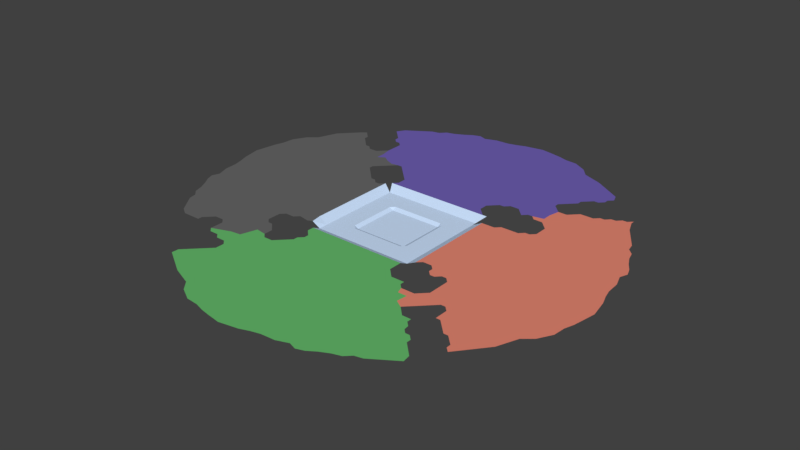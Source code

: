 # Source: new_world_water.blend  (saved by Blender 2.78.0; exported with 4.5.12 LTS)
import bpy
from mathutils import Matrix  # noqa: F401  (used for matrix-valued properties, if any)

bpy.ops.wm.read_factory_settings(use_empty=True)
scene = bpy.context.scene
scene.name = 'Scene'

# ---- collections
col_collection_1 = bpy.data.collections.new('Collection 1'); scene.collection.children.link(col_collection_1)

# ---- materials (node trees are filled in below, after node groups)
mat_material_001 = bpy.data.materials.new('Material.001')
mat_material_001.alpha_threshold = 0.0
mat_material_001.use_transparent_shadow = False
mat_material_001.diffuse_color = (1.0, 1.0, 1.0, 1.0)
mat_material_001.roughness = 0.5
mat_material_002 = bpy.data.materials.new('Material.002')
mat_material_002.alpha_threshold = 0.0
mat_material_002.use_transparent_shadow = False
mat_material_002.diffuse_color = (0.1346, 0.4969, 0.1514, 1.0)
mat_material_002.roughness = 0.5
mat_material_003 = bpy.data.materials.new('Material.003')
mat_material_003.alpha_threshold = 0.0
mat_material_003.use_transparent_shadow = False
mat_material_003.diffuse_color = (0.8, 0.2454, 0.1717, 1.0)
mat_material_003.roughness = 0.5
mat_material_004 = bpy.data.materials.new('Material.004')
mat_material_004.alpha_threshold = 0.0
mat_material_004.use_transparent_shadow = False
mat_material_004.diffuse_color = (0.1643, 0.1186, 0.4575, 1.0)
mat_material_004.roughness = 0.5
mat_material_005 = bpy.data.materials.new('Material.005')
mat_material_005.alpha_threshold = 0.0
mat_material_005.use_transparent_shadow = False
mat_material_005.diffuse_color = (0.617, 0.7717, 1.0, 1.0)
mat_material_005.roughness = 0.5
mat_material_006 = bpy.data.materials.new('Material.006')
mat_material_006.alpha_threshold = 0.0
mat_material_006.use_transparent_shadow = False
mat_material_006.diffuse_color = (0.1424, 0.1424, 0.1424, 1.0)
mat_material_006.specular_color = (0.002999, 0.0, 0.0578)
mat_material_006.roughness = 0.5
mat_material_006.specular_intensity = 0.0
mat_material_007 = bpy.data.materials.new('Material.007')
mat_material_007.alpha_threshold = 0.0
mat_material_007.use_transparent_shadow = False
mat_material_007.diffuse_color = (0.2396, 0.04632, 0.01966, 1.0)
mat_material_007.roughness = 0.5

# ---- material node trees

# ---- world
world_world = bpy.data.worlds.new('World'); scene.world = world_world
world_world.color = (0.05088, 0.05088, 0.05088)
world_world.use_sun_shadow = False
world_world.sun_shadow_jitter_overblur = 0.0
world_world.cycles.sampling_method = 'MANUAL'

# ---- meshes
me_grid = bpy.data.meshes.new('Grid')
me_grid.from_pydata([(-0.5972, -0.9028, 0.007862), (-0.5694, -0.9097, 0.007862), (-0.6528, -0.9583, 0.007862), (-0.6076, -0.9653, 0.007862), (-0.4583, -0.875, 0.007862), (-0.4306, -0.9514, 0.007862), (-0.4028, -0.875, 0.007862), (-0.3472, -0.8889, 0.007862), (-0.4306, -0.8125, 0.007862), (-0.5556, -0.8611, 0.007862), (-0.4861, -0.9375, 0.007862), (-0.5347, -0.9479, 0.007862), (-0.3785, -0.9514, 0.007862), (-0.375, -0.8333, 0.007862), (-0.4861, -0.8125, 0.007862), (-0.2049, -0.8681, 0.007862), (-0.1944, -0.9514, 0.007862), (-0.1319, -0.9028, 0.007862), (-0.2361, -0.7917, 0.007862), (-0.2847, -0.9028, 0.007862), (-0.2639, -0.9583, 0.007862), (-0.3264, -0.9444, 0.007862), (-0.125, -0.9583, 0.007862), (-0.1528, -0.8542, 0.007862), (-0.1736, -0.8021, 0.007862), (-0.2639, -0.8472, 0.007862), (-0.3194, -0.8437, 0.007862), (-0.2917, -0.7917, 0.007862), (0.001736, -0.8924, 0.007862), (-0.01389, -0.9583, 0.007862), (-0.04774, -0.8034, 0.007862), (-0.05903, -0.9028, 0.007862), (-0.06944, -0.9583, 0.007862), (0.09722, -0.9167, 0.007862), (0.05208, -0.9514, 0.007862), (0.09722, -0.9722, 0.007862), (0.04861, -0.8594, 0.007862), (0.0625, -0.8021, 0.007862), (0.2083, -0.875, 0.007862), (0.2326, -0.9549, 0.007862), (0.2743, -0.8872, 0.007862), (0.2083, -0.8056, 0.007862), (0.1476, -0.8819, 0.007862), (0.1424, -0.9514, 0.007862), (0.2569, -0.8264, 0.007862), (0.1319, -0.7951, 0.007862), (0.4375, -0.9167, 0.007862), (0.5104, -0.9028, 0.007862), (0.4132, -0.8594, 0.007862), (0.3472, -0.875, 0.007862), (0.4028, -0.9722, 0.007862), (0.375, -0.9306, 0.007862), (0.3281, -0.9566, 0.007862), (0.4722, -0.9583, 0.007862), (0.5312, -0.9635, 0.007862), (0.5104, -0.842, 0.007862), (0.3542, -0.816, 0.007862), (0.4375, -0.7882, 0.007862), (0.6562, -0.8819, 0.007862), (0.6563, -0.9583, 0.007862), (0.75, -0.8611, 0.007862), (0.5972, -0.9028, 0.007862), (0.5972, -0.9583, 0.007862), (0.7257, -0.9514, 0.007862), (0.7265, -0.8376, 0.007862), (0.6944, -0.7778, 0.007862), (0.7222, -0.8056, 0.007862), (0.6007, -0.8472, 0.007862), (0.625, -0.7917, 0.007862), (0.8056, -0.8889, 0.007862), (0.8056, -0.9167, 0.007862), (0.8329, -0.9996, 0.007862), (0.9719, -0.833, 0.007862), (0.9722, -0.8056, 0.007862), (-0.8889, -0.6944, 0.007862), (-0.9028, -0.5972, 0.007862), (-0.9479, -0.6597, 0.007862), (-0.9306, -0.6944, 0.007862), (-1.0, -0.6944, 0.007862), (-0.8889, -0.6667, 0.007862), (-0.8333, -0.6111, 0.007862), (-0.9583, -0.5972, 0.007862), (-0.6319, -0.6806, 0.007862), (-0.6667, -0.75, 0.007862), (-0.5694, -0.6736, 0.007862), (-0.6528, -0.6111, 0.007862), (-0.6806, -0.5694, 0.007862), (-0.7083, -0.6528, 0.007862), (-0.75, -0.6389, 0.007862), (-0.7083, -0.7083, 0.007862), (-0.7222, -0.75, 0.007862), (-0.75, -0.7222, 0.007862), (-0.5972, -0.7361, 0.007862), (-0.5972, -0.5938, 0.007862), (-0.7222, -0.5972, 0.007862), (-0.7778, -0.6111, 0.007862), (-0.4375, -0.6806, 0.007862), (-0.4062, -0.7361, 0.007862), (-0.4722, -0.7361, 0.007862), (-0.3438, -0.658, 0.007862), (-0.4444, -0.6111, 0.007862), (-0.5139, -0.6563, 0.007862), (-0.5278, -0.7361, 0.007862), (-0.3889, -0.6111, 0.007862), (-0.4722, -0.5833, 0.007862), (-0.5382, -0.5729, 0.007862), (-0.2014, -0.6701, 0.007862), (-0.184, -0.7361, 0.007862), (-0.1528, -0.6806, 0.007862), (-0.2569, -0.625, 0.007862), (-0.2431, -0.566, 0.007862), (-0.2847, -0.6979, 0.007862), (-0.2639, -0.75, 0.007862), (-0.3524, -0.7622, 0.007862), (-0.1806, -0.5972, 0.007862), (-0.125, -0.6389, 0.007862), (-0.125, -0.5694, 0.007862), (-0.3229, -0.5972, 0.007862), (0.01389, -0.6806, 0.007862), (0.01389, -0.7361, 0.007862), (0.06944, -0.6806, 0.007862), (0.01389, -0.625, 0.007862), (-0.01389, -0.5833, 0.007862), (-0.04861, -0.6806, 0.007862), (-0.04167, -0.7361, 0.007862), (-0.1042, -0.7222, 0.007862), (0.06944, -0.7361, 0.007862), (0.06597, -0.6007, 0.007862), (-0.05556, -0.625, 0.007862), (-0.06424, -0.566, 0.007862), (0.2222, -0.6597, 0.007862), (0.2917, -0.6806, 0.007862), (0.2257, -0.5903, 0.007862), (0.1458, -0.7361, 0.007862), (0.2309, -0.7309, 0.007862), (0.316, -0.7656, 0.007862), (0.2917, -0.625, 0.007862), (0.3056, -0.5694, 0.007862), (0.1806, -0.625, 0.007862), (0.1424, -0.5625, 0.007862), (0.4653, -0.6528, 0.007862), (0.4583, -0.7153, 0.007862), (0.5347, -0.6632, 0.007862), (0.4306, -0.5694, 0.007862), (0.4028, -0.6806, 0.007862), (0.3472, -0.6319, 0.007862), (0.4028, -0.7361, 0.007862), (0.3438, -0.7083, 0.007862), (0.5069, -0.7431, 0.007862), (0.4861, -0.5972, 0.007862), (0.5417, -0.5972, 0.007862), (0.4132, -0.6181, 0.007862), (0.375, -0.5694, 0.007862), (0.6389, -0.75, 0.007862), (0.6111, -0.7222, 0.007862), (0.6944, -0.75, 0.007862), (0.6944, -0.5833, 0.007862), (0.6389, -0.6389, 0.007862), (0.5972, -0.625, 0.007862), (0.6458, -0.5903, 0.007862), (0.5972, -0.5694, 0.007862), (0.9028, -0.6806, 0.007862), (0.8889, -0.75, 0.007862), (0.9583, -0.6806, 0.007862), (0.875, -0.6024, 0.007862), (0.8056, -0.6667, 0.007862), (0.8611, -0.7222, 0.007862), (0.9618, -0.75, 0.007862), (0.9479, -0.6319, 0.007862), (0.9583, -0.5694, 0.007862), (0.7778, -0.5833, 0.007862), (-0.9028, -0.4236, 0.007862), (-0.875, -0.4861, 0.007862), (-0.875, -0.5417, 0.007862), (-0.8472, -0.4306, 0.007862), (-0.7917, -0.4236, 0.007862), (-0.9028, -0.3611, 0.007862), (-0.9583, -0.4236, 0.007862), (-0.9514, -0.4861, 0.007862), (-0.9514, -0.5417, 0.007862), (-0.8194, -0.4896, 0.007862), (-0.8472, -0.375, 0.007862), (-0.6528, -0.4514, 0.007862), (-0.6875, -0.5139, 0.007862), (-0.5833, -0.4444, 0.007862), (-0.6667, -0.3472, 0.007862), (-0.7222, -0.4583, 0.007862), (-0.7361, -0.5417, 0.007862), (-0.7639, -0.4861, 0.007862), (-0.6319, -0.5278, 0.007862), (-0.5694, -0.5139, 0.007862), (-0.6181, -0.3958, 0.007862), (-0.5833, -0.3611, 0.007862), (-0.7292, -0.4028, 0.007862), (-0.7361, -0.3472, 0.007862), (-0.4722, -0.5278, 0.007862), (-0.5278, -0.4722, 0.007862), (-0.2361, -0.4514, 0.007862), (-0.1979, -0.5278, 0.007862), (-0.1806, -0.4583, 0.007862), (-0.2361, -0.3889, 0.007862), (-0.2569, -0.3611, 0.007862), (-0.2778, -0.4444, 0.007862), (-0.2778, -0.4722, 0.007862), (-0.3056, -0.5, 0.007862), (-0.3056, -0.5278, 0.007862), (-0.1389, -0.5139, 0.007862), (-0.1806, -0.4028, 0.007862), (-0.1806, -0.3611, 0.007862), (-0.125, -0.4028, 0.007862), (-0.125, -0.3611, 0.007862), (-0.2847, -0.4028, 0.007862), (-0.3194, -0.3611, 0.007862), (0.01042, -0.4653, 0.007862), (0.003472, -0.5347, 0.007862), (0.06944, -0.4583, 0.007862), (0.01389, -0.4028, 0.007862), (-0.01389, -0.3611, 0.007862), (-0.05903, -0.4236, 0.007862), (-0.04167, -0.4861, 0.007862), (-0.1076, -0.4722, 0.007862), (0.06944, -0.5139, 0.007862), (0.0625, -0.3611, 0.007862), (0.06944, -0.4028, 0.007862), (-0.06944, -0.3611, 0.007862), (0.25, -0.4236, 0.007862), (0.2326, -0.4861, 0.007862), (0.2083, -0.5417, 0.007862), (0.2361, -0.3611, 0.007862), (0.1875, -0.4097, 0.007862), (0.1458, -0.4653, 0.007862), (0.1319, -0.5139, 0.007862), (0.2639, -0.5417, 0.007862), (0.3056, -0.3611, 0.007862), (0.1389, -0.3993, 0.007862), (0.1806, -0.3611, 0.007862), (0.125, -0.3611, 0.007862), (0.4444, -0.5, 0.007862), (0.4444, -0.5278, 0.007862), (0.3611, -0.5, 0.007862), (0.4028, -0.5278, 0.007862), (0.5, -0.3611, 0.007862), (0.5278, -0.3611, 0.007862), (0.6597, -0.4583, 0.007862), (0.6736, -0.5139, 0.007862), (0.7457, -0.4288, 0.007862), (0.6806, -0.3958, 0.007862), (0.6111, -0.4167, 0.007862), (0.6111, -0.5, 0.007862), (0.7361, -0.4861, 0.007862), (0.75, -0.5556, 0.007862), (0.7569, -0.3576, 0.007862), (0.6111, -0.3611, 0.007862), (0.8993, -0.4167, 0.007862), (0.8681, -0.4861, 0.007862), (0.8958, -0.5417, 0.007862), (0.9497, -0.4896, 0.007862), (0.8368, -0.4375, 0.007862), (0.8437, -0.5417, 0.007862), (0.7917, -0.4861, 0.007862), (0.9167, -0.3576, 0.007862), (0.9722, -0.4028, 0.007862), (0.9653, -0.3472, 0.007862), (0.8194, -0.3889, 0.007862), (-0.9028, -0.2014, 0.007862), (-0.875, -0.2639, 0.007862), (-0.875, -0.3194, 0.007862), (-0.8368, -0.1858, 0.007862), (-0.8854, -0.1319, 0.007862), (-0.9549, -0.2361, 0.007862), (-0.9497, -0.316, 0.007862), (-0.8021, -0.2448, 0.007862), (-0.809, -0.3316, 0.007862), (-0.8194, -0.125, 0.007862), (-0.9583, -0.1597, 0.007862), (-0.6719, -0.2674, 0.007862), (-0.625, -0.1875, 0.007862), (-0.6944, -0.1806, 0.007862), (-0.6944, -0.125, 0.007862), (-0.7361, -0.2361, 0.007862), (-0.7569, -0.2917, 0.007862), (-0.6042, -0.2743, 0.007862), (-0.625, -0.125, 0.007862), (-0.5694, -0.1806, 0.007862), (-0.5694, -0.125, 0.007862), (-0.4444, -0.2431, 0.007862), (-0.4053, -0.3185, 0.007862), (-0.3889, -0.2361, 0.007862), (-0.3281, -0.1885, -0.02291), (-0.4306, -0.1806, 0.007862), (-0.4375, -0.125, 0.007862), (-0.5382, -0.2361, 0.007862), (-0.4722, -0.3056, 0.007862), (-0.5347, -0.2917, 0.007862), (-0.3281, -0.2451, -0.02291), (-0.3775, -0.3046, 0.007862), (-0.3889, -0.1806, 0.007862), (-0.3889, -0.125, 0.007862), (-0.3281, -0.1194, -0.02291), (-0.4931, -0.1806, 0.007862), (-0.5139, -0.125, 0.007862), (-0.2244, -0.2074, -0.02291), (-0.2212, -0.2639, -0.02291), (-0.1773, -0.1759, -0.02291), (-0.1144, -0.2136, -0.02291), (-0.2024, -0.1508, -0.02291), (-0.2794, -0.2136, -0.02291), (-0.1647, -0.2639, -0.02291), (-0.1144, -0.2639, -0.02291), (-0.1773, -0.1508, -0.03607), (-0.1333, -0.1131, -0.03607), (-0.1144, -0.1759, -0.02291), (-0.1144, -0.1508, -0.03607), (-0.2715, -0.1508, -0.02291), (-0.2401, -0.08483, -0.02291), (0.02067, -0.2074, -0.02291), (-0.01389, -0.2639, -0.02291), (-0.01389, -0.1759, -0.02291), (0.01125, -0.1508, -0.03607), (0.01439, -0.1084, -0.03607), (-0.05787, -0.2136, -0.02291), (-0.06416, -0.2639, -0.02291), (0.03638, -0.2639, -0.02291), (0.08194, -0.2419, -0.02291), (0.03638, -0.1759, -0.02291), (0.06151, -0.1508, -0.03607), (0.08665, -0.1759, -0.02291), (-0.06416, -0.1759, -0.02291), (-0.05787, -0.1508, -0.03607), (-0.06416, -0.1131, -0.03607), (0.206, -0.2136, -0.02291), (0.206, -0.2639, -0.02291), (0.2626, -0.1885, -0.02291), (0.1746, -0.1508, -0.02291), (0.1495, -0.1759, -0.02291), (0.1369, -0.2639, -0.02291), (0.2626, -0.2451, -0.02291), (0.2626, -0.1194, -0.02291), (0.1495, -0.1508, -0.03607), (0.1055, -0.1131, -0.03607), (0.4688, -0.2222, 0.007862), (0.4444, -0.2778, 0.007862), (0.5451, -0.2361, 0.007862), (0.4097, -0.1806, 0.007862), (0.4167, -0.125, 0.007862), (0.4028, -0.2361, 0.007862), (0.3611, -0.2431, 0.007862), (0.3889, -0.2778, 0.007862), (0.3611, -0.3056, 0.007862), (0.4722, -0.3056, 0.007862), (0.4861, -0.1319, 0.007862), (0.5417, -0.1806, 0.007862), (0.5417, -0.125, 0.007862), (0.3611, -0.1806, 0.007862), (0.3611, -0.125, 0.007862), (0.6806, -0.2361, 0.007862), (0.7066, -0.3021, 0.007862), (0.75, -0.2361, 0.007862), (0.6806, -0.1806, 0.007862), (0.6667, -0.125, 0.007862), (0.625, -0.2361, 0.007862), (0.625, -0.2917, 0.007862), (0.5625, -0.2917, 0.007862), (0.7396, -0.1806, 0.007862), (0.7361, -0.125, 0.007862), (0.6042, -0.1806, 0.007862), (0.5972, -0.125, 0.007862), (0.875, -0.2361, 0.007862), (0.8958, -0.2917, 0.007862), (0.9514, -0.2326, 0.007862), (0.8698, -0.1562, 0.007862), (0.8108, -0.2674, 0.007862), (0.9583, -0.2917, 0.007862), (0.9514, -0.1562, 0.007862), (0.8056, -0.1806, 0.007862), (0.7917, -0.125, 0.007862), (-0.875, -0.01389, 0.007862), (-0.8542, -0.06944, 0.007862), (-0.8194, -0.01389, 0.007862), (-0.9271, 0.06076, 0.007862), (-0.9514, -0.01736, 0.007862), (-0.9514, -0.09722, 0.007862), (-0.7917, -0.06944, 0.007862), (-0.8403, 0.04861, 0.007862), (-0.6806, -0.06944, 0.007862), (-0.6944, 0.04167, 0.007862), (-0.7014, 0.09722, 0.007862), (-0.7083, -0.01389, 0.007862), (-0.7639, 0.006944, 0.007862), (-0.7361, -0.06944, 0.007862), (-0.625, -0.06944, 0.007862), (-0.5694, -0.06944, 0.007862), (-0.6181, -0.008681, 0.007862), (-0.625, 0.09028, 0.007862), (-0.5694, 0.04861, 0.007862), (-0.7639, 0.06944, 0.007862), (-0.4306, 0.01389, 0.007862), (-0.434, -0.0625, 0.007862), (-0.3889, -0.01389, 0.007862), (-0.3281, -0.01257, -0.02291), (-0.4306, 0.06944, 0.007862), (-0.4861, 0.01389, 0.007862), (-0.5417, -0.01389, 0.007862), (-0.5, -0.06944, 0.007862), (-0.3889, -0.06944, 0.007862), (-0.3281, -0.06284, -0.02291), (-0.3889, 0.04167, 0.007862), (-0.3889, 0.09722, 0.007862), (-0.3281, 0.04399, -0.02291), (-0.5069, 0.06597, 0.007862), (-0.2024, -0.03142, -0.02291), (-0.2024, -0.08797, -0.02291), (-0.1773, -0.01257, -0.03607), (-0.1333, -0.01257, -0.03607), (-0.2024, 0.04399, -0.02291), (-0.2338, -0.006284, -0.02291), (-0.2872, -0.01257, -0.02291), (-0.2904, -0.06912, -0.02291), (-0.1773, -0.06284, -0.03607), (-0.1333, -0.06284, -0.03607), (-0.1773, 0.04399, -0.03607), (-0.1333, 0.05027, -0.03607), (-0.2904, 0.04399, -0.02291), (-0.2401, 0.06284, -0.02291), (-0.01389, 0.02513, -0.03607), (-0.04531, -0.05027, -0.03607), (0.04738, -0.04084, -0.03607), (0.0301, 0.05969, -0.03607), (-0.07044, -0.006284, -0.03607), (-0.03431, 0.1021, -0.03607), (0.2123, -0.01257, -0.02291), (0.2123, -0.0754, -0.02291), (0.2626, -0.01257, -0.02291), (0.2123, 0.04399, -0.02291), (0.1746, -0.01257, -0.02291), (0.1495, 0.01257, -0.03607), (0.09922, -0.003142, -0.03607), (0.1746, -0.06284, -0.02291), (0.1495, -0.0377, -0.03607), (0.1495, -0.09425, -0.03607), (0.1118, -0.06284, -0.03607), (0.2626, -0.06284, -0.02291), (0.2626, 0.05655, -0.02291), (0.1746, 0.04399, -0.02291), (0.1055, 0.05969, -0.03607), (0.1495, 0.06284, -0.03607), (0.4792, -0.01389, 0.007862), (0.4583, -0.06944, 0.007862), (0.5417, 0.01389, 0.007862), (0.4097, 0.06944, 0.007862), (0.4167, 0.01389, 0.007862), (0.3611, -0.01389, 0.007862), (0.3958, -0.05903, 0.007862), (0.3611, -0.06944, 0.007862), (0.5347, -0.06424, 0.007862), (0.4861, 0.04861, 0.007862), (0.5417, 0.06944, 0.007862), (0.3611, 0.04167, 0.007862), (0.3611, 0.1042, 0.007862), (0.6649, 0.04514, 0.007862), (0.6875, -0.06597, 0.007862), (0.7083, -0.01389, 0.007862), (0.5903, 0.003472, 0.007862), (0.625, -0.04861, 0.007862), (0.7708, -0.06597, 0.007862), (0.7491, 0.05035, 0.007862), (0.5972, 0.06944, 0.007862), (0.875, -0.01389, 0.007862), (0.8715, -0.07292, 0.007862), (0.9514, 0.02778, 0.007862), (0.9549, -0.03646, 0.007862), (0.8655, 0.0434, 0.007862), (0.8958, 0.09722, 0.007862), (0.809, -0.02083, 0.007862), (0.9583, -0.09722, 0.007862), (0.9444, 0.08681, 0.007862), (0.7917, 0.08333, 0.007862), (-0.8924, 0.2222, 0.007862), (-0.875, 0.1458, 0.007862), (-0.8194, 0.2292, 0.007862), (-0.9028, 0.2917, 0.007862), (-0.9653, 0.2257, 0.007862), (-0.9514, 0.1493, 0.007862), (-0.8194, 0.1458, 0.007862), (-0.8542, 0.2708, 0.007862), (-0.7917, 0.2917, 0.007862), (-0.9583, 0.2917, 0.007862), (-0.7049, 0.2292, 0.007862), (-0.6528, 0.1528, 0.007862), (-0.6007, 0.2292, 0.007862), (-0.6441, 0.2813, 0.007862), (-0.7639, 0.2361, 0.007862), (-0.7083, 0.1528, 0.007862), (-0.7639, 0.1806, 0.007862), (-0.7639, 0.125, 0.007862), (-0.5903, 0.1424, 0.007862), (-0.5625, 0.2813, 0.007862), (-0.7326, 0.2917, 0.007862), (-0.4288, 0.2292, 0.007862), (-0.4583, 0.1806, 0.007862), (-0.4792, 0.125, 0.007862), (-0.3889, 0.2083, 0.007862), (-0.3281, 0.1885, -0.02291), (-0.5174, 0.2361, 0.007862), (-0.5208, 0.1806, 0.007862), (-0.5417, 0.125, 0.007862), (-0.4167, 0.1319, 0.007862), (-0.3889, 0.1528, 0.007862), (-0.3281, 0.1194, -0.02291), (-0.4167, 0.3056, 0.007862), (-0.3889, 0.2639, 0.007862), (-0.3889, 0.3333, 0.007862), (-0.3281, 0.2388, -0.02291), (-0.4444, 0.3056, 0.007862), (-0.5139, 0.2917, 0.007862), (-0.2024, 0.1508, -0.02291), (-0.1773, 0.1759, -0.02291), (-0.1144, 0.2011, -0.02291), (-0.215, 0.2576, -0.02291), (-0.2841, 0.1885, -0.02291), (-0.2401, 0.1194, -0.02291), (-0.2904, 0.1194, -0.02291), (-0.1144, 0.1759, -0.02291), (-0.1773, 0.1508, -0.03607), (-0.1144, 0.1508, -0.03607), (-0.1647, 0.2576, -0.02291), (-0.1144, 0.2576, -0.02291), (-0.2684, 0.2576, -0.02291), (-0.01389, 0.2011, -0.02291), (0.01125, 0.1759, -0.02291), (-0.01389, 0.1508, -0.03607), (0.08665, 0.2011, -0.02291), (0.03952, 0.2529, -0.02291), (-0.01389, 0.2765, -0.02291), (-0.06102, 0.2199, -0.02291), (-0.05787, 0.1759, -0.02291), (-0.06416, 0.1508, -0.03607), (0.06151, 0.1759, -0.02291), (0.03638, 0.1508, -0.03607), (0.08665, 0.1508, -0.03607), (0.04266, 0.1131, -0.03607), (0.1071, 0.2671, -0.02291), (-0.06416, 0.2765, -0.02291), (0.1746, 0.1508, -0.02291), (0.2563, 0.1885, -0.02291), (0.1966, 0.2576, -0.02291), (0.1495, 0.1759, -0.02291), (0.1495, 0.1508, -0.03607), (0.1118, 0.1131, -0.03607), (0.2626, 0.132, -0.02291), (0.3003, 0.2765, -0.02291), (0.4583, 0.2083, 0.007862), (0.4618, 0.1458, 0.007862), (0.5347, 0.2083, 0.007862), (0.4444, 0.2778, 0.007862), (0.4028, 0.2118, 0.007862), (0.3611, 0.2361, 0.007862), (0.3611, 0.1806, 0.007862), (0.5347, 0.1302, 0.007862), (0.4861, 0.2639, 0.007862), (0.4722, 0.3056, 0.007862), (0.5417, 0.2639, 0.007862), (0.3611, 0.2778, 0.007862), (0.6528, 0.2361, 0.007862), (0.6528, 0.1806, 0.007862), (0.7083, 0.1875, 0.007862), (0.6806, 0.2917, 0.007862), (0.5972, 0.2361, 0.007862), (0.5972, 0.1806, 0.007862), (0.7639, 0.1389, 0.007862), (0.7049, 0.125, 0.007862), (0.7274, 0.2708, 0.007862), (0.625, 0.2917, 0.007862), (0.5833, 0.3056, 0.007862), (0.9028, 0.2083, 0.007862), (0.9028, 0.1528, 0.007862), (0.9583, 0.2083, 0.007862), (0.9028, 0.2708, 0.007862), (0.8368, 0.2292, 0.007862), (0.8472, 0.1806, 0.007862), (0.8437, 0.125, 0.007862), (0.7743, 0.1944, 0.007862), (0.9583, 0.1528, 0.007862), (0.9583, 0.2639, 0.007862), (0.9583, 0.3333, 0.007862), (0.7917, 0.25, 0.007862), (0.8368, 0.2847, 0.007862), (0.7986, 0.3264, 0.007862), (-0.9028, 0.4653, 0.007862), (-0.875, 0.4028, 0.007862), (-0.8403, 0.4688, 0.007862), (-0.7917, 0.4583, 0.007862), (-0.8542, 0.5347, 0.007862), (-0.9583, 0.4653, 0.007862), (-0.9514, 0.4028, 0.007862), (-0.9514, 0.3472, 0.007862), (-0.7951, 0.4028, 0.007862), (-0.7917, 0.3472, 0.007862), (-0.7917, 0.5139, 0.007862), (-0.9444, 0.5521, 0.007862), (-0.6528, 0.4653, 0.007862), (-0.7118, 0.4271, 0.007862), (-0.6528, 0.5556, 0.007862), (-0.7361, 0.3681, 0.007862), (-0.6111, 0.4444, 0.007862), (-0.6111, 0.4722, 0.007862), (-0.6007, 0.5278, 0.007862), (-0.7292, 0.4861, 0.007862), (-0.7396, 0.5521, 0.007862), (-0.5417, 0.375, 0.007862), (-0.3611, 0.3611, 0.007862), (-0.4028, 0.5139, 0.007862), (-0.3333, 0.4444, 0.007862), (-0.3524, 0.5174, 0.007862), (-0.2049, 0.4618, 0.007862), (-0.1979, 0.3958, 0.007862), (-0.2083, 0.3611, 0.007862), (-0.125, 0.4792, 0.007862), (-0.2535, 0.5434, 0.007862), (-0.2639, 0.4097, 0.007862), (-0.2639, 0.3611, 0.007862), (-0.3333, 0.3889, 0.007862), (-0.3194, 0.3611, 0.007862), (-0.1354, 0.4097, 0.007862), (-0.1319, 0.3611, 0.007862), (-0.1806, 0.5347, 0.007862), (-0.125, 0.5417, 0.007862), (-0.2951, 0.4861, 0.007862), (2.98e-08, 0.4201, 0.007862), (-0.01389, 0.3611, 0.007862), (0.05903, 0.4635, 0.007862), (-0.01389, 0.5417, 0.007862), (-0.05903, 0.4097, 0.007862), (-0.06944, 0.3611, 0.007862), (0.06944, 0.4028, 0.007862), (0.04861, 0.3611, 0.007862), (0.006944, 0.4931, 0.007862), (0.0625, 0.5417, 0.007862), (-0.06944, 0.4861, 0.007862), (-0.06944, 0.5417, 0.007862), (0.1944, 0.4201, 0.007862), (0.2083, 0.3611, 0.007862), (0.1875, 0.5417, 0.007862), (0.125, 0.4653, 0.007862), (0.1458, 0.3958, 0.007862), (0.1319, 0.3611, 0.007862), (0.25, 0.4167, 0.007862), (0.2639, 0.3611, 0.007862), (0.3056, 0.3611, 0.007862), (0.2639, 0.5486, 0.007862), (0.25, 0.4722, 0.007862), (0.3056, 0.5278, 0.007862), (0.1806, 0.4861, 0.007862), (0.125, 0.5417, 0.007862), (0.4722, 0.5, 0.007862), (0.5, 0.5278, 0.007862), (0.5278, 0.5278, 0.007862), (0.6667, 0.3611, 0.007862), (0.7153, 0.4306, 0.007862), (0.6806, 0.5139, 0.007862), (0.7708, 0.4028, 0.007862), (0.7222, 0.3576, 0.007862), (0.7457, 0.4844, 0.007862), (0.7361, 0.5486, 0.007862), (0.6667, 0.4444, 0.007862), (0.6111, 0.5, 0.007862), (0.5972, 0.5417, 0.007862), (0.9028, 0.4583, 0.007862), (0.9097, 0.3993, 0.007862), (0.875, 0.3472, 0.007862), (0.9566, 0.4757, 0.007862), (0.8767, 0.5243, 0.007862), (0.8455, 0.4097, 0.007862), (0.9722, 0.4028, 0.007862), (0.8333, 0.4861, 0.007862), (0.8056, 0.5417, 0.007862), (-0.875, 0.6528, 0.007862), (-0.875, 0.5972, 0.007862), (-0.8056, 0.6667, 0.007862), (-0.9392, 0.6997, 0.007862), (-0.9722, 0.6528, 0.007862), (-0.9306, 0.625, 0.007862), (-0.9722, 0.5972, 0.007862), (-0.816, 0.6042, 0.007862), (-0.8611, 0.6944, 0.007862), (-0.8333, 0.6944, 0.007862), (-0.9028, 0.7361, 0.007862), (-0.9444, 0.7778, 0.007862), (-0.6806, 0.6528, 0.007862), (-0.6806, 0.5972, 0.007862), (-0.5972, 0.6667, 0.007862), (-0.6944, 0.7222, 0.007862), (-0.6528, 0.7708, 0.007862), (-0.75, 0.6667, 0.007862), (-0.7361, 0.6111, 0.007862), (-0.6389, 0.625, 0.007862), (-0.5972, 0.5972, 0.007862), (-0.625, 0.7083, 0.007862), (-0.5694, 0.75, 0.007862), (-0.4306, 0.5972, 0.007862), (-0.3819, 0.6563, 0.007862), (-0.4375, 0.7083, 0.007862), (-0.428, 0.7674, 0.007862), (-0.5417, 0.6736, 0.007862), (-0.3715, 0.5972, 0.007862), (-0.375, 0.7153, 0.007862), (-0.3472, 0.7639, 0.007862), (-0.4826, 0.6736, 0.007862), (-0.5069, 0.7361, 0.007862), (-0.2049, 0.6528, 0.007862), (-0.1875, 0.5972, 0.007862), (-0.191, 0.7222, 0.007862), (-0.2361, 0.75, 0.007862), (-0.2639, 0.6528, 0.007862), (-0.3194, 0.6806, 0.007862), (-0.2639, 0.5972, 0.007862), (-0.316, 0.6042, 0.007862), (-0.125, 0.5972, 0.007862), (-0.125, 0.7431, 0.007862), (-0.2639, 0.7083, 0.007862), (-0.3056, 0.7361, 0.007862), (0.01736, 0.6771, 0.007862), (0.09375, 0.6528, 0.007862), (-0.006944, 0.7431, 0.007862), (-0.06944, 0.6458, 0.007862), (-0.1181, 0.6753, 0.007862), (-0.05903, 0.5903, 0.007862), (0.01736, 0.6111, 0.007862), (0.09375, 0.5972, 0.007862), (0.06944, 0.7326, 0.007862), (-0.05903, 0.7222, 0.007862), (0.184, 0.6736, 0.007862), (0.2083, 0.5972, 0.007862), (0.2639, 0.6806, 0.007862), (0.2882, 0.6285, 0.007862), (0.2361, 0.7361, 0.007862), (0.1528, 0.5972, 0.007862), (0.2917, 0.7326, 0.007862), (0.125, 0.7292, 0.007862), (0.1806, 0.7361, 0.007862), (0.4583, 0.6806, 0.007862), (0.4306, 0.6389, 0.007862), (0.4167, 0.5556, 0.007862), (0.5156, 0.6215, 0.007862), (0.4306, 0.7361, 0.007862), (0.375, 0.6319, 0.007862), (0.3611, 0.5556, 0.007862), (0.4861, 0.7326, 0.007862), (0.4028, 0.6944, 0.007862), (0.3681, 0.7361, 0.007862), (0.6667, 0.6667, 0.007862), (0.6641, 0.5955, 0.007862), (0.7361, 0.6806, 0.007862), (0.5694, 0.6528, 0.007862), (0.5972, 0.5972, 0.007862), (0.7431, 0.625, 0.007862), (0.7222, 0.7222, 0.007862), (0.6111, 0.6667, 0.007862), (0.9028, 0.6528, 0.007862), (0.8681, 0.5972, 0.007862), (0.9583, 0.6563, 0.007862), (0.9028, 0.7083, 0.007862), (0.9167, 0.7778, 0.007862), (0.8472, 0.6528, 0.007862), (0.7917, 0.6597, 0.007862), (0.7917, 0.5972, 0.007862), (0.9514, 0.5833, 0.007862), (0.9583, 0.7604, 0.007862), (0.9722, 0.7083, 0.007862), (0.8472, 0.7083, 0.007862), (0.8056, 0.7222, 0.007862), (0.8611, 0.75, 0.007862), (0.8333, 0.75, 0.007862), (-0.9444, 0.8056, 0.007862), (-0.9983, 0.8594, 0.007862), (-1.0, 0.8056, 0.007862), (-0.8193, 0.9582, 0.007862), (-0.6528, 0.9028, 0.007862), (-0.7222, 0.8611, 0.007862), (-0.5972, 0.9028, 0.007862), (-0.6528, 0.9583, 0.007862), (-0.6944, 0.8333, 0.007862), (-0.75, 0.8611, 0.007862), (-0.6215, 0.8472, 0.007862), (-0.5972, 0.7917, 0.007862), (-0.5833, 0.9618, 0.007862), (-0.7083, 0.9514, 0.007862), (-0.7778, 0.9167, 0.007862), (-0.7639, 0.9722, 0.007862), (-0.4583, 0.8542, 0.007862), (-0.3819, 0.9028, 0.007862), (-0.4306, 0.9514, 0.007862), (-0.5208, 0.875, 0.007862), (-0.5139, 0.8073, 0.007862), (-0.3924, 0.8542, 0.007862), (-0.3611, 0.9583, 0.007862), (-0.5104, 0.9514, 0.007862), (-0.2014, 0.9028, 0.007862), (-0.2083, 0.8472, 0.007862), (-0.2014, 0.7917, 0.007862), (-0.125, 0.8889, 0.007862), (-0.2639, 0.8542, 0.007862), (-0.3194, 0.875, 0.007862), (-0.2639, 0.7917, 0.007862), (-0.3316, 0.816, 0.007862), (-0.1528, 0.8472, 0.007862), (-0.1597, 0.9583, 0.007862), (-0.2465, 0.9444, 0.007862), (-0.3194, 0.9306, 0.007862), (-0.2917, 0.9722, 0.007862), (-0.01389, 0.8542, 0.007862), (0.01389, 0.7917, 0.007862), (0.06944, 0.9028, 0.007862), (0.01389, 0.934, 0.007862), (-0.06944, 0.875, 0.007862), (-0.05556, 0.8125, 0.007862), (-0.1111, 0.8194, 0.007862), (0.04861, 0.8472, 0.007862), (0.07986, 0.7847, 0.007862), (0.07986, 0.9653, 0.007862), (-0.04167, 0.9514, 0.007862), (-0.09722, 0.9514, 0.007862), (0.2083, 0.875, 0.007862), (0.2083, 0.7986, 0.007862), (0.2847, 0.9028, 0.007862), (0.2292, 0.9514, 0.007862), (0.1458, 0.875, 0.007862), (0.1476, 0.809, 0.007862), (0.2743, 0.8542, 0.007862), (0.3194, 0.8333, 0.007862), (0.2708, 0.7917, 0.007862), (0.2917, 0.9583, 0.007862), (0.1806, 0.9306, 0.007862), (0.125, 0.9306, 0.007862), (0.1528, 0.9722, 0.007862), (0.4583, 0.7917, 0.007862), (0.5069, 0.9028, 0.007862), (0.4167, 0.9514, 0.007862), (0.3681, 0.875, 0.007862), (0.3993, 0.8125, 0.007862), (0.3472, 0.7917, 0.007862), (0.4479, 0.8611, 0.007862), (0.5139, 0.8472, 0.007862), (0.4861, 0.9583, 0.007862), (0.5556, 0.9583, 0.007862), (0.3472, 0.9514, 0.007862), (0.6389, 0.8611, 0.007862), (0.6944, 0.9167, 0.007862), (0.6389, 0.8333, 0.007862), (0.5729, 0.8524, 0.007862), (0.7222, 0.9167, 0.007862), (0.75, 0.9722, 0.007862), (0.75, 0.9444, 0.007862), (0.5972, 0.9306, 0.007862), (0.625, 0.9722, 0.007862), (0.9444, 0.8056, 0.007862), (0.9722, 0.8056, 0.007862), (-0.6944, -1.0, 0.007862), (-0.6528, -1.0, 0.007862), (-0.5972, -1.011, 0.007862), (-0.5556, -0.8056, 0.007862), (-0.5833, -0.7778, 0.007862), (-0.6389, -0.7778, 0.007862), (-0.4583, -0.9843, 0.007862), (-0.4028, -1.0, 0.007862), (-0.3472, -1.0, 0.007862), (-0.2917, -0.9843, 0.007862), (-0.2361, -1.0, 0.007862), (-0.1806, -1.0, 0.007862), (-0.1181, -1.0, 0.007862), (-0.1042, -0.8437, 0.007862), (-0.02083, -0.9843, 0.007862), (0.04167, -1.0, 0.007862), (0.09722, -1.0, 0.007862), (0.1528, -1.0, 0.007862), (0.2083, -0.9843, 0.007862), (0.2708, -1.0, 0.007862), (0.4028, -1.0, 0.007862), (0.4653, -1.0, 0.007862), (0.5625, -0.9843, 0.007862), (0.5556, -0.875, 0.007862), (0.625, -1.0, 0.007862), (0.7014, -1.0, 0.007862), (0.8056, -1.0, 0.007862), (0.7778, -0.8611, 0.007862), (0.8845, -0.9957, 0.007862), (0.9983, -0.8594, 0.007862), (0.9996, -0.8329, 0.007862), (1.0, -0.8056, 0.007862), (0.9167, -0.75, 0.007862), (-1.0, -0.5972, 0.007862), (-1.0, -0.6528, 0.007862), (0.1319, -0.6875, 0.007862), (0.125, -0.6285, 0.007862), (0.5833, -0.6944, 0.007862), (0.4722, -0.5556, 0.007862), (0.7778, -0.6667, 0.007862), (0.7778, -0.6389, 0.007862), (0.7778, -0.6111, 0.007862), (0.7222, -0.5556, 0.007862), (1.031, -0.7083, 0.007862), (1.031, -0.6736, 0.007862), (1.031, -0.5972, 0.007862), (-1.0, -0.375, 0.007862), (-1.0, -0.4375, 0.007862), (-1.0, -0.5347, 0.007862), (-0.5556, -0.4722, 0.007862), (-0.3194, -0.4028, 0.007862), (-0.5, -0.3333, 0.007862), (-0.5556, -0.3333, 0.007862), (-0.1647, -0.3016, -0.02291), (-0.2338, -0.3016, -0.02291), (-0.3281, -0.3016, -0.02291), (0.01753, -0.3016, -0.02291), (-0.05787, -0.3016, -0.02291), (0.3056, -0.4444, 0.007862), (0.2437, -0.3016, -0.02291), (0.1872, -0.3016, -0.02291), (0.1369, -0.3016, -0.02291), (0.4722, -0.3333, 0.007862), (0.6528, -0.3333, 0.007862), (0.5833, -0.3333, 0.007862), (1.031, -0.4583, 0.007862), (1.031, -0.4028, 0.007862), (1.031, -0.3472, 0.007862), (0.8368, -0.3403, 0.007862), (-1.0, -0.1806, 0.007862), (-1.0, -0.2361, 0.007862), (-1.0, -0.3125, 0.007862), (-0.7639, -0.1493, 0.007862), (-0.2904, -0.2639, -0.02291), (0.3003, -0.2451, -0.02291), (0.3003, -0.1885, -0.02291), (0.3003, -0.1194, -0.02291), (1.031, -0.2917, 0.007862), (1.031, -0.2361, 0.007862), (1.031, -0.1806, 0.007862), (1.031, -0.1042, 0.007862), (-1.0, 0.02083, 0.007862), (-1.0, -0.04167, 0.007862), (-1.0, -0.1042, 0.007862), (0.3003, -0.06284, -0.02291), (0.3003, -0.01257, -0.02291), (0.3003, 0.04399, -0.02291), (0.4028, 0.1285, 0.007862), (0.6285, 0.125, 0.007862), (1.031, -0.02083, 0.007862), (1.031, 0.04167, 0.007862), (1.031, 0.1042, 0.007862), (-1.0, 0.2639, 0.007862), (-1.0, 0.2014, 0.007862), (-1.0, 0.1042, 0.007862), (-0.8542, 0.3507, 0.007862), (-0.5972, 0.3611, 0.007862), (-0.6701, 0.3403, 0.007862), (-0.4722, 0.3333, 0.007862), (-0.5, 0.3333, 0.007862), (-0.1647, 0.3016, -0.02291), (-0.2338, 0.3016, -0.02291), (-0.3281, 0.3016, -0.02291), (0.01753, 0.3016, -0.02291), (-0.05787, 0.3016, -0.02291), (0.3003, 0.1885, -0.02291), (0.2437, 0.3016, -0.02291), (0.1872, 0.3016, -0.02291), (0.1369, 0.3016, -0.02291), (0.6389, 0.3333, 0.007862), (0.6111, 0.3333, 0.007862), (1.031, 0.1806, 0.007862), (1.031, 0.2361, 0.007862), (1.031, 0.2917, 0.007862), (-1.0, 0.4792, 0.007862), (-1.0, 0.3958, 0.007862), (-0.5694, 0.5139, 0.007862), (-0.4028, 0.5556, 0.007862), (-0.4722, 0.5833, 0.007862), (-0.5, 0.5833, 0.007862), (0.3333, 0.3611, 0.007862), (0.3333, 0.5278, 0.007862), (0.5556, 0.5, 0.007862), (1.031, 0.4028, 0.007862), (1.031, 0.4792, 0.007862), (1.031, 0.5417, 0.007862), (-1.0, 0.7014, 0.007862), (-1.0, 0.625, 0.007862), (-1.0, 0.5625, 0.007862), (0.3472, 0.6875, 0.007862), (0.5556, 0.7222, 0.007862), (0.5556, 0.75, 0.007862), (0.5972, 0.7917, 0.007862), (1.031, 0.5972, 0.007862), (1.031, 0.6528, 0.007862), (1.031, 0.7292, 0.007862), (0.8889, 0.7778, 0.007862), (-0.7778, 0.8889, 0.007862), (-0.8329, 0.9996, 0.007862), (-0.8594, 0.9983, 0.007862), (-0.625, 1.0, 0.007862), (-0.7014, 1.0, 0.007862), (-0.8056, 1.0, 0.007862), (-0.4514, 1.0, 0.007862), (-0.5139, 0.9923, 0.007862), (-0.1528, 1.019, 0.007862), (-0.2083, 1.0, 0.007862), (-0.2708, 1.019, 0.007862), (0.04167, 1.0, 0.007862), (-0.02083, 1.019, 0.007862), (-0.09722, 1.0, 0.007862), (0.2639, 1.019, 0.007862), (0.1875, 1.0, 0.007862), (0.1042, 1.0, 0.007862), (0.4583, 1.0, 0.007862), (0.3819, 1.019, 0.007862), (0.7361, 1.0, 0.007862), (0.6736, 1.0, 0.007862), (0.5972, 1.0, 0.007862), (0.9996, 0.8329, 0.007862), (-0.5208, -1.0, 0.007862), (0.3472, -0.9843, 0.007862), (-0.125, -0.7847, 0.007862), (0.5556, -0.7917, 0.007862), (-0.8056, -0.559, 0.007862), (-0.3472, -0.5694, 0.007862), (0.5556, -0.5556, 0.007862), (1.031, -0.5208, 0.007862), (-0.1144, -0.3016, -0.02291), (0.08665, -0.3016, -0.02291), (0.3003, -0.3016, -0.02291), (0.5556, -0.3333, 0.007862), (-0.1333, 0.1131, -0.03607), (0.3003, 0.1194, -0.02291), (-1.0, 0.3194, 0.007862), (-0.1144, 0.3016, -0.02291), (0.08665, 0.3016, -0.02291), (0.3003, 0.3016, -0.02291), (1.031, 0.3472, 0.007862), (-0.5486, 0.5764, 0.007862), (0.5347, 0.7917, 0.007862), (1.0, 0.8056, 0.007862), (-0.5694, 1.0, 0.007862), (-0.3542, 1.0, 0.007862), (0.3194, 1.0, 0.007862), (0.5347, 1.0, 0.007862), (0.7778, 1.0, 0.007862), (1.186, -0.3121, 0.007862), (1.325, -0.2427, 0.007862), (1.297, -0.1871, 0.007862), (1.145, -0.1906, 0.007862), (1.131, -0.006588, 0.007862), (1.28, -0.08298, 0.007862), (1.193, -0.201, 0.007862), (1.224, -0.1472, 0.007862), (1.134, -0.06735, 0.007862), (1.138, -0.1316, 0.007862), (1.218, -0.03089, 0.007862), (1.214, -0.08992, 0.007862), (1.34, -0.1542, 0.007862), (1.318, -0.03784, 0.007862), (1.297, 0.02119, 0.007862), (1.283, 0.07675, 0.007862), (1.138, 0.05244, 0.007862), (1.131, 0.1879, 0.007862), (1.278, 0.1636, 0.007862), (1.219, 0.05244, 0.007862), (1.138, 0.1288, 0.007862), (1.193, 0.1879, 0.007862), (1.214, 0.1323, 0.007862), (1.27, 0.2851, 0.007862), (1.124, 0.2434, 0.007862), (1.117, 0.299, 0.007862), (1.172, 0.2538, 0.007862), (1.252, 0.3337, 0.007862), (1.139, 0.3858, 0.007862), (1.193, 0.4379, 0.007862), (1.221, 0.3823, 0.007862), (1.19, 0.3129, 0.007862), (1.131, 0.4656, 0.007862), (1.141, 0.5281, 0.007862), (1.177, 0.4923, 0.007862), (1.131, 0.5767, 0.007862), (1.186, -0.2566, 0.007862), (1.131, -0.3121, 0.007862), (1.186, -0.3746, 0.007862), (1.252, -0.333, 0.007862), (1.242, -0.2844, 0.007862), (1.245, -0.2288, 0.007862), (1.315, -0.2983, 0.007862), (1.131, -0.2566, 0.007862), (1.131, -0.3677, 0.007862), (1.131, -0.4371, 0.007862), (1.297, -0.3538, 0.007862), (1.252, -0.3885, 0.007862), (1.29, -0.4302, 0.007862), (1.186, -0.5621, 0.007862), (1.179, -0.5031, 0.007862), (1.214, -0.451, 0.007862), (1.132, -0.5795, 0.007862), (1.244, -0.5135, 0.007862), (1.117, -0.5066, 0.007862), (1.138, -0.6871, 0.007862), (1.058, 0.6045, 0.007862), (1.058, 0.549, 0.007862), (1.058, 0.4934, 0.007862), (1.058, 0.3545, 0.007862), (1.058, 0.299, 0.007862), (1.084, 0.2434, 0.007862), (1.252, 0.2365, 0.007862), (1.058, 0.1879, 0.007862), (1.058, 0.1323, 0.007862), (1.058, 0.07675, 0.007862), (1.098, 0.0003561, 0.007862), (1.058, -0.08298, 0.007862), (1.098, -0.1455, 0.007862), (1.058, -0.208, 0.007862), (1.098, -0.2844, 0.007862), (1.058, -0.3399, 0.007862), (1.084, -0.3955, 0.007862), (1.078, -0.5066, 0.007862), (1.078, -0.583, 0.007862), (1.058, -0.6663, 0.007862), (1.084, 0.417, 0.007862), (1.084, -0.451, 0.007862), (0.7598, 1.048, 0.007862), (-1.04, 0.7666, 0.007862), (-1.032, 0.8325, 0.007862), (0.6088, 1.048, 0.007862), (0.5741, 1.048, 0.007862), (0.4976, 1.048, 0.007862), (0.3588, 1.048, 0.007862), (0.3032, 1.048, 0.007862), (0.2476, 1.048, 0.007862), (0.1921, 1.048, 0.007862), (0.1365, 1.048, 0.007862), (0.08098, 1.048, 0.007862), (0.004586, 1.048, 0.007862), (-0.07875, 1.048, 0.007862), (-0.1412, 1.048, 0.007862), (-0.2037, 1.048, 0.007862), (-0.2801, 1.048, 0.007862), (-0.3357, 1.048, 0.007862), (-0.3912, 1.048, 0.007862), (-0.5024, 1.048, 0.007862), (-0.5787, 1.048, 0.007862), (-0.6412, 1.048, 0.007862), (-0.6968, 1.048, 0.007862), (-0.7524, 1.048, 0.007862), (-0.8287, 1.048, 0.007862), (0.4213, 1.048, 0.007862), (-0.4468, 1.048, 0.007862), (0.2126, 1.203, 0.007862), (0.1431, 1.342, 0.007862), (0.08756, 1.314, 0.007862), (0.09104, 1.161, 0.007862), (-0.09299, 1.147, 0.007862), (-0.0166, 1.297, 0.007862), (0.1015, 1.21, 0.007862), (0.04763, 1.24, 0.007862), (-0.03223, 1.151, 0.007862), (0.03201, 1.154, 0.007862), (-0.06869, 1.234, 0.007862), (-0.009659, 1.231, 0.007862), (0.05458, 1.357, 0.007862), (-0.06174, 1.335, 0.007862), (-0.1208, 1.314, 0.007862), (-0.1763, 1.3, 0.007862), (-0.152, 1.154, 0.007862), (-0.2874, 1.147, 0.007862), (-0.2631, 1.295, 0.007862), (-0.152, 1.236, 0.007862), (-0.2284, 1.154, 0.007862), (-0.2874, 1.21, 0.007862), (-0.2319, 1.231, 0.007862), (-0.3847, 1.286, 0.007862), (-0.343, 1.14, 0.007862), (-0.3985, 1.134, 0.007862), (-0.3534, 1.189, 0.007862), (-0.4333, 1.269, 0.007862), (-0.4854, 1.156, 0.007862), (-0.5374, 1.21, 0.007862), (-0.4819, 1.238, 0.007862), (-0.4124, 1.206, 0.007862), (-0.5652, 1.147, 0.007862), (-0.6277, 1.158, 0.007862), (-0.5919, 1.194, 0.007862), (-0.6763, 1.147, 0.007862), (0.157, 1.203, 0.007862), (0.2126, 1.147, 0.007862), (0.2751, 1.203, 0.007862), (0.2334, 1.269, 0.007862), (0.1848, 1.259, 0.007862), (0.1292, 1.262, 0.007862), (0.1987, 1.331, 0.007862), (0.157, 1.147, 0.007862), (0.2681, 1.147, 0.007862), (0.3376, 1.147, 0.007862), (0.2542, 1.314, 0.007862), (0.289, 1.269, 0.007862), (0.3306, 1.307, 0.007862), (0.4626, 1.203, 0.007862), (0.4035, 1.196, 0.007862), (0.3515, 1.231, 0.007862), (0.4799, 1.149, 0.007862), (0.414, 1.26, 0.007862), (0.407, 1.134, 0.007862), (0.5876, 1.154, 0.007862), (-0.7041, 1.074, 0.007862), (-0.6485, 1.107, 0.007862), (-0.593, 1.074, 0.007862), (-0.4419, 1.106, 0.007862), (-0.3985, 1.074, 0.007862), (-0.343, 1.101, 0.007862), (-0.336, 1.269, 0.007862), (-0.2874, 1.109, 0.007862), (-0.2319, 1.109, 0.007862), (-0.1763, 1.109, 0.007862), (-0.09994, 1.114, 0.007862), (-0.0166, 1.074, 0.007862), (0.0459, 1.114, 0.007862), (0.1084, 1.074, 0.007862), (0.1848, 1.114, 0.007862), (0.2403, 1.074, 0.007862), (0.2959, 1.101, 0.007862), (0.407, 1.08, 0.007862), (0.4834, 1.11, 0.007862), (0.5668, 1.074, 0.007862), (-0.5166, 1.101, 0.007862), (0.3515, 1.101, 0.007862), (-1.033, 0.7055, 0.007862), (-1.042, 0.6291, 0.007862), (-1.033, 0.4902, 0.007862), (-1.047, 0.4347, 0.007862), (-1.033, 0.3791, 0.007862), (-1.049, 0.3236, 0.007862), (-1.033, 0.268, 0.007862), (-1.051, 0.1959, 0.007862), (-1.033, 0.1361, 0.007862), (-1.033, 0.05274, 0.007862), (-1.058, -0.009757, 0.007862), (-1.033, -0.07226, 0.007862), (-1.055, -0.1486, 0.007862), (-1.033, -0.2042, 0.007862), (-1.033, -0.2598, 0.007862), (-1.057, -0.3709, 0.007862), (-1.033, -0.4473, 0.007862), (-1.047, -0.5098, 0.007862), (-1.033, -0.5653, 0.007862), (-1.033, -0.6209, 0.007862), (-1.049, -0.6622, 0.007862), (-1.043, 0.5527, 0.007862), (-1.033, -0.3153, 0.007862), (-1.187, 0.3441, 0.007862), (-1.326, 0.2746, 0.007862), (-1.299, 0.2191, 0.007862), (-1.146, 0.2225, 0.007862), (-1.132, 0.0385, 0.007862), (-1.281, 0.1149, 0.007862), (-1.194, 0.2329, 0.007862), (-1.225, 0.1791, 0.007862), (-1.135, 0.09926, 0.007862), (-1.139, 0.1635, 0.007862), (-1.219, 0.0628, 0.007862), (-1.215, 0.1218, 0.007862), (-1.341, 0.1861, 0.007862), (-1.319, 0.06975, 0.007862), (-1.299, 0.01072, 0.007862), (-1.285, -0.04484, 0.007862), (-1.139, -0.02053, 0.007862), (-1.132, -0.1559, 0.007862), (-1.279, -0.1316, 0.007862), (-1.22, -0.02053, 0.007862), (-1.139, -0.09692, 0.007862), (-1.194, -0.1559, 0.007862), (-1.215, -0.1004, 0.007862), (-1.271, -0.2532, 0.007862), (-1.125, -0.2115, 0.007862), (-1.118, -0.2671, 0.007862), (-1.174, -0.2219, 0.007862), (-1.253, -0.3018, 0.007862), (-1.141, -0.3539, 0.007862), (-1.194, -0.4059, 0.007862), (-1.222, -0.3504, 0.007862), (-1.191, -0.2809, 0.007862), (-1.132, -0.4337, 0.007862), (-1.142, -0.4962, 0.007862), (-1.178, -0.4604, 0.007862), (-1.132, -0.5448, 0.007862), (-1.187, 0.2885, 0.007862), (-1.132, 0.3441, 0.007862), (-1.187, 0.4066, 0.007862), (-1.253, 0.3649, 0.007862), (-1.243, 0.3163, 0.007862), (-1.246, 0.2607, 0.007862), (-1.316, 0.3302, 0.007862), (-1.132, 0.2885, 0.007862), (-1.132, 0.3996, 0.007862), (-1.132, 0.4691, 0.007862), (-1.299, 0.3857, 0.007862), (-1.253, 0.4204, 0.007862), (-1.292, 0.4621, 0.007862), (-1.187, 0.5941, 0.007862), (-1.18, 0.535, 0.007862), (-1.215, 0.4829, 0.007862), (-1.134, 0.6114, 0.007862), (-1.245, 0.5454, 0.007862), (-1.118, 0.5385, 0.007862), (-1.139, 0.7191, 0.007862), (-1.059, -0.5726, 0.007862), (-1.092, -0.5171, 0.007862), (-1.059, -0.4615, 0.007862), (-1.09, -0.3104, 0.007862), (-1.059, -0.2671, 0.007862), (-1.085, -0.2115, 0.007862), (-1.253, -0.2046, 0.007862), (-1.093, -0.1559, 0.007862), (-1.093, -0.1004, 0.007862), (-1.093, -0.04484, 0.007862), (-1.099, 0.03155, 0.007862), (-1.059, 0.1149, 0.007862), (-1.099, 0.1774, 0.007862), (-1.059, 0.2399, 0.007862), (-1.099, 0.3163, 0.007862), (-1.059, 0.3718, 0.007862), (-1.085, 0.4274, 0.007862), (-1.064, 0.5385, 0.007862), (-1.095, 0.6149, 0.007862), (-1.059, 0.6982, 0.007862), (-1.085, -0.3851, 0.007862), (-1.085, 0.4829, 0.007862), (-0.6963, -1.043, 0.007862), (-0.5452, -1.044, 0.007862), (-0.5105, -1.044, 0.007862), (-0.4341, -1.062, 0.007862), (-0.2952, -1.044, 0.007862), (-0.2397, -1.044, 0.007862), (-0.1841, -1.044, 0.007862), (-0.1286, -1.062, 0.007862), (-0.073, -1.044, 0.007862), (-0.01744, -1.044, 0.007862), (0.05895, -1.044, 0.007862), (0.1423, -1.062, 0.007862), (0.2048, -1.044, 0.007862), (0.2673, -1.062, 0.007862), (0.3437, -1.044, 0.007862), (0.3992, -1.062, 0.007862), (0.4548, -1.044, 0.007862), (0.5659, -1.062, 0.007862), (0.6423, -1.044, 0.007862), (0.7048, -1.044, 0.007862), (0.7603, -1.044, 0.007862), (0.8159, -1.044, 0.007862), (0.8923, -1.044, 0.007862), (-0.3577, -1.044, 0.007862), (0.5103, -1.044, 0.007862), (-0.149, -1.199, 0.007862), (-0.07958, -1.338, 0.007862), (-0.02403, -1.31, 0.007862), (-0.0275, -1.157, 0.007862), (0.1565, -1.143, 0.007862), (0.08014, -1.292, 0.007862), (-0.03792, -1.206, 0.007862), (0.0159, -1.236, 0.007862), (0.09576, -1.147, 0.007862), (0.03153, -1.15, 0.007862), (0.1322, -1.23, 0.007862), (0.07319, -1.226, 0.007862), (0.008957, -1.352, 0.007862), (0.1253, -1.331, 0.007862), (0.1843, -1.31, 0.007862), (0.2399, -1.296, 0.007862), (0.2156, -1.15, 0.007862), (0.351, -1.143, 0.007862), (0.3267, -1.291, 0.007862), (0.2156, -1.232, 0.007862), (0.2919, -1.15, 0.007862), (0.351, -1.206, 0.007862), (0.2954, -1.226, 0.007862), (0.4482, -1.282, 0.007862), (0.4065, -1.136, 0.007862), (0.4621, -1.129, 0.007862), (0.4169, -1.185, 0.007862), (0.4968, -1.265, 0.007862), (0.5489, -1.152, 0.007862), (0.601, -1.206, 0.007862), (0.5454, -1.233, 0.007862), (0.476, -1.202, 0.007862), (0.6287, -1.143, 0.007862), (0.6912, -1.154, 0.007862), (0.6554, -1.189, 0.007862), (0.7399, -1.143, 0.007862), (-0.09347, -1.199, 0.007862), (-0.149, -1.143, 0.007862), (-0.2115, -1.199, 0.007862), (-0.1699, -1.265, 0.007862), (-0.1213, -1.254, 0.007862), (-0.0657, -1.258, 0.007862), (-0.1351, -1.327, 0.007862), (-0.09347, -1.143, 0.007862), (-0.2046, -1.143, 0.007862), (-0.274, -1.143, 0.007862), (-0.1907, -1.31, 0.007862), (-0.2254, -1.265, 0.007862), (-0.2671, -1.303, 0.007862), (-0.399, -1.199, 0.007862), (-0.34, -1.192, 0.007862), (-0.2879, -1.226, 0.007862), (-0.4164, -1.145, 0.007862), (-0.3504, -1.256, 0.007862), (-0.3435, -1.129, 0.007862), (-0.524, -1.15, 0.007862), (0.7676, -1.07, 0.007862), (0.7121, -1.103, 0.007862), (0.6565, -1.07, 0.007862), (0.5054, -1.101, 0.007862), (0.4621, -1.07, 0.007862), (0.4065, -1.097, 0.007862), (0.3996, -1.265, 0.007862), (0.351, -1.104, 0.007862), (0.2954, -1.104, 0.007862), (0.2399, -1.104, 0.007862), (0.1635, -1.11, 0.007862), (0.08014, -1.07, 0.007862), (0.01764, -1.11, 0.007862), (-0.04486, -1.07, 0.007862), (-0.1213, -1.11, 0.007862), (-0.1768, -1.07, 0.007862), (-0.2324, -1.097, 0.007862), (-0.3435, -1.076, 0.007862), (-0.4199, -1.106, 0.007862), (-0.5032, -1.07, 0.007862), (0.5801, -1.097, 0.007862), (-0.2879, -1.097, 0.007862)], [], [(2, 857, 858), (3, 1, 0), (858, 3, 2), (10, 863, 5), (9, 10, 4), (11, 1017, 10), (1, 11, 9), (5, 6, 4), (12, 7, 6), (864, 12, 5), (865, 21, 12), (6, 13, 8), (13, 26, 113), (14, 9, 4), (19, 16, 15), (20, 866, 867), (21, 865, 866), (16, 17, 15), (15, 24, 18), (23, 870, 1019), (15, 25, 19), (26, 7, 19), (18, 25, 15), (27, 26, 25), (27, 113, 26), (31, 29, 28), (22, 869, 32), (33, 42, 36), (34, 33, 28), (34, 35, 43), (28, 36, 30), (36, 37, 30), (36, 45, 37), (30, 31, 28), (30, 1019, 870), (42, 39, 38), (33, 43, 42), (39, 40, 38), (52, 49, 40), (876, 52, 39), (38, 44, 41), (40, 56, 135), (41, 42, 38), (46, 50, 53), (49, 52, 51), (53, 47, 46), (878, 54, 53), (1020, 148, 55), (880, 55, 47), (48, 56, 49), (57, 56, 48), (62, 881, 59), (54, 62, 61), (54, 879, 62), (63, 60, 58), (59, 882, 63), (58, 64, 65), (60, 64, 58), (64, 66, 65), (67, 880, 61), (67, 1020, 880), (883, 71, 70), (69, 60, 70), (888, 167, 73), (69, 884, 60), (80, 173, 75), (1021, 173, 80), (95, 1021, 80), (179, 81, 75), (89, 83, 82), (88, 89, 87), (91, 90, 89), (92, 84, 82), (93, 189, 85), (84, 93, 82), (85, 87, 82), (86, 94, 85), (86, 187, 94), (187, 95, 94), (101, 98, 96), (102, 14, 98), (102, 98, 101), (101, 84, 102), (97, 99, 96), (8, 97, 98), (99, 103, 96), (100, 101, 96), (105, 84, 101), (111, 107, 106), (112, 27, 18), (113, 27, 112), (107, 108, 106), (1019, 125, 107), (114, 110, 109), (115, 114, 106), (116, 198, 114), (106, 109, 111), (109, 99, 111), (110, 117, 109), (124, 30, 119), (125, 30, 124), (127, 214, 122), (893, 127, 120), (128, 115, 123), (122, 128, 121), (892, 134, 130), (134, 131, 130), (135, 147, 134), (44, 135, 134), (136, 132, 130), (137, 232, 132), (145, 136, 131), (145, 137, 136), (138, 892, 130), (132, 138, 130), (139, 893, 138), (144, 141, 140), (146, 57, 141), (144, 147, 146), (148, 142, 140), (148, 894, 142), (57, 148, 141), (149, 143, 151), (150, 895, 149), (140, 151, 144), (151, 145, 144), (152, 145, 151), (154, 68, 153), (153, 65, 155), (158, 142, 894), (159, 158, 157), (160, 150, 158), (166, 162, 889), (167, 900, 163), (163, 168, 161), (169, 255, 164), (901, 168, 163), (902, 169, 168), (165, 170, 898), (164, 258, 170), (177, 178, 171), (904, 178, 177), (905, 179, 178), (172, 174, 171), (180, 175, 174), (173, 180, 172), (1021, 188, 180), (181, 176, 171), (181, 266, 176), (181, 272, 266), (174, 175, 181), (177, 903, 904), (270, 903, 177), (186, 183, 182), (183, 86, 189), (187, 86, 183), (188, 187, 186), (175, 188, 186), (189, 184, 182), (190, 906, 184), (93, 190, 189), (191, 192, 185), (193, 175, 186), (185, 193, 182), (105, 104, 195), (190, 105, 196), (198, 199, 197), (206, 220, 199), (207, 200, 197), (197, 211, 202), (200, 211, 197), (200, 201, 211), (211, 212, 907), (219, 214, 213), (218, 219, 213), (220, 129, 219), (214, 221, 213), (222, 1026, 913), (217, 218, 216), (217, 914, 224), (231, 227, 226), (228, 916, 917), (225, 233, 228), (233, 1027, 916), (229, 235, 234), (917, 235, 228), (918, 236, 235), (240, 143, 238), (239, 137, 152), (242, 1028, 241), (248, 159, 244), (247, 248, 243), (248, 1023, 160), (244, 249, 243), (899, 249, 244), (250, 259, 249), (245, 246, 243), (920, 252, 246), (257, 254, 253), (255, 256, 254), (169, 1024, 256), (253, 261, 260), (263, 245, 257), (253, 925, 263), (263, 251, 245), (270, 266, 265), (265, 267, 264), (266, 272, 265), (272, 280, 271), (267, 268, 264), (929, 273, 267), (268, 274, 264), (381, 274, 268), (381, 940, 274), (271, 280, 279), (281, 291, 276), (192, 293, 281), (275, 276, 277), (277, 279, 275), (278, 929, 277), (293, 292, 285), (287, 294, 288), (294, 306, 288), (294, 930, 306), (286, 295, 285), (295, 912, 294), (294, 912, 930), (288, 296, 287), (298, 297, 296), (299, 291, 285), (290, 299, 289), (306, 302, 301), (301, 303, 305), (305, 309, 411), (312, 310, 309), (313, 306, 301), (321, 914, 316), (315, 322, 323), (913, 322, 316), (315, 324, 317), (325, 319, 318), (338, 339, 325), (317, 320, 315), (328, 327, 317), (319, 328, 318), (323, 335, 334), (331, 336, 330), (916, 336, 331), (330, 332, 333), (337, 431, 333), (334, 326, 323), (334, 338, 326), (345, 346, 347), (346, 931, 348), (349, 342, 340), (241, 362, 349), (350, 344, 343), (351, 350, 340), (343, 345, 340), (353, 932, 346), (354, 933, 353), (361, 920, 356), (356, 357, 355), (356, 371, 357), (251, 371, 356), (365, 342, 360), (359, 365, 358), (371, 368, 367), (371, 251, 925), (368, 369, 367), (367, 369, 370), (373, 468, 370), (937, 474, 373), (367, 370, 371), (371, 374, 357), (374, 375, 363), (380, 377, 376), (381, 268, 377), (377, 378, 376), (382, 388, 378), (273, 382, 377), (376, 383, 379), (383, 478, 379), (378, 383, 376), (388, 383, 378), (379, 380, 376), (482, 951, 379), (387, 384, 392), (389, 278, 384), (388, 389, 387), (382, 929, 389), (391, 402, 392), (393, 386, 385), (394, 393, 392), (402, 394, 392), (385, 387, 392), (385, 388, 387), (386, 395, 385), (401, 397, 396), (403, 290, 397), (402, 403, 401), (397, 398, 396), (400, 506, 500), (396, 406, 400), (400, 407, 506), (406, 408, 407), (500, 409, 400), (409, 505, 394), (314, 411, 410), (416, 314, 415), (411, 418, 410), (423, 422, 415), (428, 425, 424), (425, 426, 424), (319, 426, 425), (339, 440, 426), (436, 427, 426), (444, 540, 427), (429, 421, 428), (429, 1029, 421), (438, 437, 434), (439, 333, 437), (436, 438, 435), (440, 439, 438), (443, 435, 434), (445, 444, 435), (543, 443, 433), (452, 344, 447), (450, 451, 452), (350, 454, 447), (446, 455, 450), (455, 449, 450), (455, 552, 449), (448, 455, 446), (456, 558, 455), (458, 1030, 943), (459, 463, 460), (463, 359, 460), (462, 463, 459), (454, 366, 463), (460, 461, 459), (460, 464, 461), (364, 464, 460), (465, 570, 459), (476, 569, 465), (459, 945, 466), (466, 558, 456), (473, 468, 467), (470, 946, 469), (468, 470, 467), (469, 471, 467), (475, 472, 471), (467, 471, 473), (471, 476, 465), (471, 580, 476), (482, 478, 477), (481, 482, 477), (950, 482, 481), (483, 493, 479), (484, 480, 477), (484, 952, 480), (479, 484, 477), (491, 485, 479), (486, 949, 481), (595, 486, 480), (595, 1031, 486), (492, 386, 488), (493, 492, 487), (494, 386, 492), (488, 489, 487), (495, 504, 489), (393, 495, 488), (496, 953, 490), (497, 491, 487), (490, 954, 497), (504, 500, 499), (499, 506, 498), (500, 506, 499), (407, 508, 507), (514, 496, 503), (519, 520, 515), (1029, 524, 523), (958, 527, 518), (535, 530, 529), (534, 535, 528), (536, 429, 530), (528, 529, 532), (537, 531, 532), (529, 538, 537), (539, 546, 537), (540, 539, 538), (532, 960, 533), (533, 534, 532), (542, 526, 534), (961, 542, 533), (539, 548, 547), (544, 550, 545), (550, 963, 545), (962, 550, 544), (541, 531, 546), (962, 557, 556), (1030, 458, 557), (552, 553, 551), (551, 559, 554), (553, 559, 551), (554, 555, 551), (556, 550, 962), (554, 562, 555), (555, 562, 556), (568, 945, 564), (553, 568, 567), (564, 565, 563), (570, 565, 564), (570, 569, 565), (571, 566, 563), (581, 571, 565), (587, 661, 571), (572, 567, 563), (573, 561, 567), (967, 573, 572), (579, 575, 574), (580, 472, 575), (582, 968, 576), (475, 948, 582), (969, 583, 576), (970, 584, 583), (578, 585, 581), (577, 586, 578), (586, 585, 578), (586, 587, 571), (669, 586, 577), (593, 594, 588), (594, 972, 595), (589, 590, 588), (590, 596, 591), (598, 592, 590), (603, 954, 601), (596, 603, 601), (606, 602, 600), (605, 973, 606), (607, 591, 601), (608, 598, 607), (953, 956, 609), (959, 622, 610), (627, 613, 612), (619, 615, 614), (614, 623, 617), (624, 623, 615), (957, 624, 616), (625, 618, 614), (614, 617, 625), (627, 612, 619), (618, 627, 614), (618, 613, 627), (632, 629, 628), (629, 961, 960), (628, 635, 634), (629, 960, 635), (635, 1033, 645), (628, 630, 636), (630, 637, 636), (638, 617, 632), (647, 963, 648), (650, 651, 649), (650, 652, 640), (652, 643, 640), (642, 652, 650), (658, 660, 662), (662, 659, 664), (663, 751, 659), (751, 665, 659), (751, 666, 665), (672, 668, 667), (672, 669, 668), (660, 587, 672), (668, 670, 667), (669, 584, 668), (670, 671, 667), (670, 766, 671), (982, 766, 670), (667, 674, 672), (671, 674, 667), (674, 675, 662), (681, 677, 676), (599, 592, 677), (680, 681, 679), (682, 599, 681), (984, 682, 680), (985, 599, 682), (677, 683, 676), (592, 683, 677), (684, 686, 679), (679, 983, 680), (686, 687, 679), (608, 602, 689), (683, 694, 693), (683, 608, 694), (688, 695, 690), (689, 695, 688), (602, 696, 695), (606, 1036, 696), (697, 692, 691), (691, 693, 688), (699, 700, 707), (700, 704, 716), (974, 704, 699), (704, 613, 716), (700, 701, 707), (700, 705, 701), (705, 702, 701), (705, 706, 702), (700, 714, 705), (708, 703, 707), (702, 708, 701), (793, 698, 708), (716, 715, 713), (716, 618, 715), (711, 799, 712), (725, 711, 709), (718, 799, 711), (719, 714, 713), (712, 719, 711), (803, 720, 712), (804, 706, 720), (726, 631, 727), (637, 728, 727), (722, 738, 729), (738, 818, 729), (730, 724, 721), (730, 725, 724), (723, 730, 721), (815, 730, 723), (815, 718, 730), (736, 642, 732), (728, 653, 736), (731, 734, 733), (732, 734, 731), (642, 649, 732), (651, 746, 734), (733, 735, 731), (737, 830, 735), (734, 986, 737), (738, 722, 731), (739, 738, 731), (735, 823, 739), (827, 738, 739), (734, 746, 745), (743, 753, 987), (741, 742, 743), (655, 743, 742), (747, 835, 744), (987, 747, 743), (987, 1037, 747), (988, 1037, 987), (748, 745, 741), (744, 748, 740), (748, 749, 986), (744, 839, 749), (753, 754, 757), (755, 764, 752), (663, 755, 751), (663, 765, 755), (752, 756, 750), (763, 759, 758), (759, 675, 671), (765, 663, 675), (766, 760, 758), (671, 766, 759), (760, 761, 758), (767, 762, 761), (768, 767, 760), (992, 767, 768), (772, 770, 769), (993, 771, 762), (775, 687, 773), (999, 995, 776), (781, 692, 783), (994, 782, 778), (783, 779, 777), (783, 792, 779), (784, 793, 783), (785, 997, 780), (796, 785, 779), (787, 994, 778), (780, 786, 777), (780, 998, 786), (789, 794, 790), (794, 802, 790), (794, 804, 802), (702, 794, 789), (702, 804, 794), (790, 791, 789), (790, 795, 791), (791, 1040, 1000), (795, 1040, 791), (808, 795, 790), (796, 792, 789), (1000, 796, 791), (801, 798, 797), (804, 803, 801), (805, 800, 797), (799, 805, 798), (806, 1002, 1003), (800, 806, 797), (821, 806, 800), (809, 808, 807), (1004, 809, 807), (800, 816, 814), (810, 817, 813), (817, 812, 813), (817, 826, 812), (811, 817, 810), (818, 827, 817), (833, 819, 812), (820, 814, 810), (821, 800, 814), (1006, 820, 813), (822, 828, 824), (828, 838, 824), (823, 828, 822), (829, 838, 828), (830, 829, 828), (824, 825, 822), (831, 1008, 825), (845, 831, 824), (845, 1041, 831), (832, 826, 822), (834, 833, 832), (1009, 834, 825), (1010, 819, 834), (841, 839, 835), (838, 839, 841), (838, 829, 839), (829, 840, 839), (842, 849, 836), (1037, 849, 842), (836, 837, 841), (843, 1011, 837), (844, 1042, 843), (837, 838, 841), (837, 1012, 845), (1037, 989, 849), (850, 852, 851), (851, 1043, 1013), (853, 849, 846), (854, 853, 847), (1014, 854, 847), (1015, 844, 854), (767, 856, 855), (767, 1038, 856), (202, 211, 907), (348, 931, 1027), (103, 117, 1022), (2, 3, 0), (0, 1, 9), (347, 346, 348), (73, 167, 889), (886, 887, 72), (70, 71, 885), (238, 143, 895), (604, 953, 609), (610, 622, 621), (611, 974, 975), (612, 613, 611), (976, 1036, 973), (774, 775, 773), (776, 995, 996), (554, 559, 560), (646, 647, 648), (654, 655, 742), (746, 651, 978), (989, 1037, 988), (848, 849, 989), (856, 1038, 1016), (762, 767, 855), (196, 105, 195), (292, 293, 908), (303, 309, 305), (333, 338, 334), (515, 523, 516), (546, 547, 543), (11, 3, 859, 1017), (3, 11, 1), (858, 859, 3), (22, 16, 868, 869), (4, 10, 5), (10, 1017, 863), (9, 11, 10), (5, 12, 6), (12, 21, 7), (863, 864, 5), (864, 865, 12), (4, 6, 8), (8, 13, 113), (7, 13, 6), (7, 26, 13), (8, 14, 4), (14, 860, 9), (19, 20, 16), (16, 20, 867), (19, 21, 20), (20, 21, 866), (7, 21, 19), (16, 22, 17), (867, 868, 16), (870, 23, 17, 31), (23, 24, 15), (15, 17, 23), (23, 1019, 24), (32, 31, 17, 22), (25, 26, 19), (18, 27, 25), (31, 32, 29), (29, 32, 871), (32, 869, 871), (34, 29, 871, 872), (28, 33, 36), (29, 34, 28), (34, 43, 33), (35, 34, 872, 873), (875, 39, 43, 874), (36, 42, 45), (30, 870, 31), (42, 43, 39), (874, 43, 35, 873), (878, 53, 50, 877), (39, 52, 40), (875, 876, 39), (876, 1018, 52), (38, 40, 44), (40, 135, 44), (49, 56, 40), (41, 45, 42), (1018, 877, 50, 52), (48, 51, 46), (46, 51, 50), (48, 49, 51), (51, 52, 50), (55, 48, 46, 47), (47, 54, 880), (53, 54, 47), (878, 879, 54), (59, 58, 61, 62), (48, 55, 57), (57, 55, 148), (880, 1020, 55), (59, 881, 882), (62, 879, 881), (880, 54, 61), (59, 63, 58), (63, 883, 60), (882, 883, 63), (58, 67, 61), (65, 67, 58), (65, 68, 67), (68, 1020, 67), (70, 60, 883), (73, 72, 887, 888), (74, 79, 76, 77), (76, 78, 77), (76, 891, 78), (79, 80, 75), (76, 79, 75, 81), (891, 76, 81, 890), (890, 81, 179, 905), (173, 179, 75), (92, 83, 862, 861), (87, 89, 82), (89, 90, 83), (88, 91, 89), (83, 92, 82), (92, 102, 84), (102, 92, 861, 860), (88, 87, 94, 95), (85, 189, 86), (82, 93, 85), (84, 105, 93), (85, 94, 87), (187, 1021, 95), (96, 98, 97), (98, 14, 8), (102, 860, 14), (97, 113, 99), (8, 113, 97), (96, 103, 100), (119, 118, 123, 124), (99, 117, 103), (100, 104, 101), (104, 105, 101), (111, 112, 107), (107, 112, 18), (111, 113, 112), (99, 113, 111), (108, 125, 115), (107, 125, 108), (18, 24, 107), (24, 1019, 107), (106, 114, 109), (114, 198, 110), (108, 115, 106), (115, 116, 114), (109, 117, 99), (110, 205, 117), (205, 1022, 117), (120, 118, 119, 126), (123, 125, 124), (123, 115, 125), (125, 1019, 30), (120, 892, 893), (892, 120, 126, 133), (126, 119, 30, 37), (133, 126, 37, 45), (121, 118, 120, 127), (121, 127, 122), (128, 123, 118, 121), (115, 128, 129, 116), (122, 129, 128), (41, 134, 133, 45), (214, 129, 122), (892, 133, 134), (149, 140, 142, 150), (131, 147, 145), (134, 147, 131), (41, 44, 134), (132, 232, 227), (130, 131, 136), (136, 137, 132), (138, 893, 892), (132, 139, 138), (139, 127, 893), (132, 227, 139), (144, 146, 141), (146, 56, 57), (144, 145, 147), (147, 135, 146), (146, 135, 56), (140, 141, 148), (148, 1020, 894), (140, 149, 151), (149, 895, 143), (150, 1023, 895), (143, 152, 151), (152, 137, 145), (153, 68, 65), (154, 1020, 68), (894, 1020, 154), (156, 899, 159), (889, 161, 165, 166), (158, 150, 142), (159, 160, 158), (160, 1023, 150), (163, 161, 889, 167), (163, 900, 901), (167, 888, 900), (173, 172, 178, 179), (161, 168, 164), (168, 169, 164), (901, 902, 168), (902, 1024, 169), (161, 164, 165), (165, 897, 896), (165, 898, 897), (165, 164, 170), (255, 258, 164), (170, 258, 250), (171, 178, 172), (270, 177, 171, 176), (904, 905, 178), (172, 180, 174), (180, 188, 175), (173, 1021, 180), (174, 181, 171), (181, 175, 272), (266, 270, 176), (270, 928, 903), (186, 187, 183), (188, 1021, 187), (183, 189, 182), (189, 190, 184), (93, 105, 190), (182, 191, 185), (184, 191, 182), (191, 184, 192), (272, 175, 193, 194), (182, 193, 186), (193, 185, 194), (906, 190, 196), (110, 203, 204, 205), (197, 203, 198), (203, 110, 198), (202, 203, 197), (201, 200, 207, 208), (198, 206, 199), (198, 116, 206), (199, 207, 197), (911, 201, 208, 910), (207, 199, 220, 209), (210, 208, 207, 209), (910, 208, 210, 1025), (912, 212, 201, 911), (201, 212, 211), (230, 215, 221, 231), (219, 129, 214), (218, 220, 219), (220, 206, 129), (206, 116, 129), (213, 221, 215), (231, 221, 127, 139), (214, 127, 221), (216, 213, 215, 223), (216, 222, 217), (217, 222, 913), (223, 215, 230, 234), (216, 223, 222), (222, 223, 234, 236), (210, 209, 218, 224), (222, 236, 1026), (216, 218, 213), (218, 209, 220), (218, 217, 224), (1025, 210, 224, 914), (913, 914, 217), (239, 226, 232, 137), (225, 229, 226), (229, 230, 226), (230, 231, 226), (231, 139, 227), (226, 915, 225), (226, 239, 915), (227, 232, 226), (228, 233, 916), (915, 233, 225), (229, 225, 228, 235), (229, 234, 230), (235, 236, 234), (917, 918, 235), (918, 1026, 236), (240, 238, 237, 239), (240, 152, 143), (240, 239, 152), (243, 248, 244), (248, 160, 159), (243, 249, 245), (249, 259, 245), (899, 250, 249), (244, 159, 899), (246, 356, 920), (245, 251, 246), (246, 251, 356), (246, 247, 243), (246, 252, 247), (258, 254, 259, 250), (254, 258, 255), (257, 259, 254), (923, 261, 256, 922), (257, 245, 259), (254, 256, 253), (256, 1024, 922), (255, 169, 256), (256, 261, 253), (260, 261, 262), (262, 261, 923, 924), (270, 269, 927, 928), (253, 263, 257), (260, 925, 253), (263, 925, 251), (264, 269, 265), (265, 269, 270), (926, 927, 269, 274), (265, 271, 267), (265, 272, 271), (267, 273, 268), (271, 929, 267), (264, 274, 269), (185, 275, 280, 194), (274, 940, 926), (279, 280, 275), (281, 275, 185, 192), (280, 272, 194), (275, 281, 276), (281, 293, 291), (278, 277, 276, 282), (192, 909, 293), (282, 276, 283, 284), (291, 283, 276), (277, 929, 279), (279, 929, 271), (285, 292, 286), (289, 285, 287, 296), (291, 293, 285), (293, 909, 908), (285, 295, 287), (287, 295, 294), (290, 289, 296, 297), (313, 298, 288, 306), (288, 298, 296), (283, 299, 300, 284), (313, 417, 298), (285, 289, 299), (291, 299, 283), (290, 300, 299), (911, 302, 930, 912), (306, 930, 302), (303, 301, 302, 307), (304, 303, 307, 308), (307, 302, 911, 910), (308, 307, 910, 1025), (309, 303, 311, 312), (304, 311, 303), (321, 320, 304, 308), (301, 305, 313), (305, 314, 313), (305, 411, 314), (314, 417, 313), (315, 320, 316), (316, 914, 913), (320, 321, 316), (914, 321, 308, 1025), (323, 322, 913, 1026), (316, 322, 315), (324, 315, 323, 326), (317, 324, 318), (324, 325, 318), (304, 320, 327, 311), (324, 326, 325), (325, 339, 319), (326, 338, 325), (317, 327, 320), (311, 327, 328, 312), (318, 328, 317), (312, 328, 329, 310), (319, 329, 328), (331, 330, 334, 335), (917, 331, 335, 918), (918, 335, 323, 1026), (932, 332, 336, 931), (330, 336, 332), (931, 336, 916, 1027), (917, 916, 331), (337, 332, 932, 933), (332, 337, 333), (347, 341, 340, 345), (333, 334, 330), (333, 439, 338), (439, 339, 338), (346, 932, 931), (341, 349, 340), (349, 362, 342), (346, 345, 343, 353), (919, 241, 349), (241, 1028, 362), (343, 340, 350), (342, 351, 340), (351, 352, 350), (353, 343, 344, 354), (353, 933, 932), (361, 356, 355, 360), (361, 360, 342, 362), (361, 252, 920), (252, 361, 362, 921), (358, 355, 357, 363), (362, 1028, 921), (359, 358, 363, 364), (360, 355, 358, 365), (357, 374, 363), (363, 375, 364), (351, 365, 366, 352), (342, 365, 351), (359, 366, 365), (934, 935, 369, 372), (368, 925, 260), (368, 371, 925), (368, 372, 369), (372, 368, 260, 262), (934, 372, 262, 924), (373, 369, 935, 936), (370, 369, 373), (373, 474, 468), (381, 380, 939, 940), (936, 937, 373), (371, 370, 374), (374, 370, 375), (380, 381, 377), (938, 939, 380), (483, 383, 395, 494), (377, 382, 378), (268, 273, 377), (273, 929, 382), (383, 483, 478), (388, 395, 383), (390, 384, 278, 282), (380, 379, 938), (379, 951, 938), (478, 482, 379), (387, 389, 384), (389, 929, 278), (388, 382, 389), (384, 390, 392), (390, 391, 392), (391, 390, 282, 284), (300, 403, 391, 284), (392, 393, 385), (394, 495, 393), (394, 505, 495), (385, 395, 388), (386, 494, 395), (401, 403, 397), (403, 300, 290), (402, 391, 403), (405, 399, 398, 404), (397, 404, 398), (417, 416, 399, 405), (404, 397, 290, 297), (298, 405, 404, 297), (408, 406, 398, 399), (405, 298, 417), (398, 406, 396), (406, 407, 400), (408, 399, 416, 422), (407, 408, 508), (508, 408, 422, 521), (401, 396, 400, 409), (401, 409, 402), (409, 394, 402), (413, 412, 418, 419), (500, 505, 409), (415, 314, 410), (416, 417, 314), (410, 418, 412), (419, 418, 309, 310), (411, 309, 418), (414, 410, 412, 420), (515, 414, 420, 523), (420, 412, 413, 421), (523, 420, 421, 1029), (423, 414, 515, 520), (410, 414, 415), (415, 422, 416), (414, 423, 415), (422, 423, 520, 521), (425, 428, 413, 419), (425, 329, 319), (329, 425, 419, 310), (431, 430, 434, 437), (426, 440, 436), (319, 339, 426), (427, 540, 429), (426, 427, 424), (436, 444, 427), (444, 548, 540), (428, 421, 413), (424, 429, 428), (427, 429, 424), (432, 430, 431, 441), (437, 333, 431), (435, 438, 434), (438, 439, 437), (436, 440, 438), (440, 339, 439), (942, 432, 441, 941), (941, 441, 337, 933), (431, 337, 441), (442, 433, 430, 432), (543, 433, 442, 549), (442, 432, 942, 943), (549, 442, 943, 1030), (434, 430, 433, 443), (547, 445, 443, 543), (435, 444, 436), (443, 445, 435), (444, 445, 547, 548), (447, 446, 450, 452), (354, 344, 452, 453), (452, 451, 453), (941, 453, 451, 942), (933, 354, 453, 941), (943, 942, 451, 457), (446, 454, 448), (447, 454, 446), (344, 350, 447), (350, 352, 454), (455, 558, 552), (448, 456, 455), (450, 457, 451), (448, 462, 466, 456), (450, 449, 457), (449, 458, 457), (457, 458, 943), (552, 944, 449), (449, 944, 458), (463, 366, 359), (462, 454, 463), (448, 454, 462), (454, 352, 366), (461, 464, 465), (464, 473, 465), (460, 359, 364), (364, 375, 464), (459, 570, 945), (461, 465, 459), (465, 569, 570), (459, 466, 462), (375, 370, 468, 464), (945, 558, 466), (473, 464, 468), (946, 470, 474, 937), (467, 470, 469), (468, 474, 470), (475, 469, 947, 948), (469, 475, 471), (946, 947, 469), (479, 477, 478, 483), (473, 471, 465), (472, 580, 471), (476, 580, 569), (950, 951, 482), (479, 493, 491), (952, 484, 485, 597), (483, 494, 493), (479, 485, 484), (481, 477, 480, 486), (481, 949, 950), (485, 497, 603, 597), (486, 1031, 949), (952, 595, 480), (487, 492, 488), (491, 493, 487), (493, 494, 492), (489, 504, 503), (488, 495, 489), (495, 505, 504), (386, 393, 488), (487, 489, 490), (490, 953, 954), (489, 496, 490), (503, 496, 489), (490, 497, 487), (497, 485, 491), (497, 954, 603), (499, 498, 503, 504), (501, 498, 506, 507), (504, 505, 500), (502, 501, 507, 508), (521, 519, 502, 508), (506, 407, 507), (498, 509, 513), (509, 498, 510, 511), (501, 510, 498), (512, 510, 501, 502), (959, 511, 510, 512), (512, 502, 519, 527), (503, 498, 513, 514), (512, 527, 959), (514, 513, 955, 956), (496, 514, 956, 953), (522, 516, 523, 524), (519, 521, 520), (516, 522, 517), (518, 515, 516, 525), (958, 518, 525, 957), (525, 516, 517, 526), (957, 525, 526, 1032), (527, 519, 515, 518), (535, 534, 517, 522), (958, 959, 527), (528, 535, 529), (535, 536, 530), (536, 535, 522, 524), (429, 536, 524, 1029), (538, 530, 429, 540), (529, 537, 532), (537, 546, 531), (529, 530, 538), (537, 538, 539), (960, 532, 541, 1033), (540, 548, 539), (526, 542, 961, 1032), (531, 541, 532), (528, 532, 534), (534, 526, 517), (533, 542, 534), (960, 961, 533), (962, 544, 549, 1030), (546, 539, 547), (543, 549, 544), (546, 543, 545, 541), (543, 544, 545), (545, 963, 964), (550, 1034, 963), (541, 545, 964, 965), (552, 551, 555, 944), (965, 1033, 541), (944, 555, 557, 458), (555, 556, 557), (560, 559, 561, 573), (962, 1030, 557), (552, 558, 553), (553, 561, 559), (556, 562, 550), (564, 563, 567, 568), (564, 945, 570), (657, 566, 571, 661), (568, 558, 945), (553, 558, 568), (565, 569, 581), (565, 571, 563), (572, 566, 657, 966), (581, 585, 571), (567, 561, 553), (563, 566, 572), (572, 573, 567), (580, 579, 581, 569), (966, 967, 572), (578, 579, 574), (579, 580, 575), (578, 581, 579), (576, 574, 575, 582), (576, 968, 969), (582, 575, 472, 475), (582, 948, 968), (577, 574, 576, 583), (577, 584, 669), (952, 589, 594, 595), (583, 584, 577), (969, 970, 583), (970, 1035, 584), (574, 577, 578), (586, 571, 585), (669, 587, 586), (588, 594, 589), (972, 594, 593, 971), (593, 588, 592, 599), (595, 972, 1031), (589, 596, 590), (589, 952, 596), (952, 597, 596), (588, 590, 592), (590, 591, 598), (598, 608, 592), (971, 593, 599, 985), (601, 591, 596), (596, 597, 603), (601, 604, 600), (601, 953, 604), (601, 954, 953), (604, 605, 600), (605, 606, 600), (607, 600, 602, 608), (973, 1036, 606), (600, 607, 601), (607, 598, 591), (616, 615, 619, 620), (611, 613, 974), (620, 619, 621, 622), (616, 620, 958), (612, 621, 619), (959, 958, 620, 622), (633, 632, 623, 624), (614, 615, 623), (615, 616, 624), (958, 957, 616), (957, 1032, 624), (617, 626, 625), (619, 614, 627), (632, 633, 629), (629, 633, 961), (632, 617, 623), (1032, 961, 633, 624), (643, 630, 634, 644), (628, 634, 630), (644, 634, 635, 645), (628, 629, 635), (637, 630, 643, 653), (635, 960, 1033), (636, 637, 631), (632, 628, 636, 638), (638, 636, 631, 639), (617, 638, 639, 626), (641, 640, 644, 645), (964, 641, 645, 965), (643, 644, 640), (645, 1033, 965), (640, 646, 650), (647, 646, 640, 641), (963, 647, 641, 964), (1034, 977, 648, 963), (650, 649, 642), (643, 652, 642, 653), (979, 665, 666, 656), (657, 658, 664), (657, 661, 658), (658, 661, 660), (661, 587, 660), (658, 662, 664), (662, 663, 659), (662, 675, 663), (659, 665, 664), (981, 670, 673, 980), (672, 587, 669), (672, 662, 660), (670, 668, 673), (1035, 980, 673, 584), (668, 584, 673), (684, 676, 678, 685), (981, 982, 670), (672, 674, 662), (674, 671, 675), (679, 681, 676), (681, 599, 677), (680, 682, 681), (983, 984, 680), (984, 985, 682), (676, 683, 678), (592, 608, 683), (676, 684, 679), (983, 679, 687, 775), (689, 688, 693, 694), (703, 690, 696, 1036), (694, 608, 689), (678, 683, 693), (695, 696, 690), (691, 688, 690, 697), (689, 602, 695), (602, 606, 696), (697, 698, 692), (698, 784, 692), (690, 698, 697), (690, 703, 698), (707, 976, 699), (976, 975, 699), (976, 707, 703, 1036), (710, 709, 713, 715), (700, 716, 714), (699, 704, 700), (975, 974, 699), (974, 613, 704), (705, 714, 720), (705, 720, 706), (701, 708, 707), (708, 698, 703), (702, 793, 708), (725, 709, 710, 717), (710, 715, 618), (714, 716, 713), (716, 613, 618), (717, 710, 625, 626), (618, 625, 710), (713, 709, 711, 719), (725, 718, 711), (727, 721, 724, 726), (719, 720, 714), (712, 720, 719), (799, 803, 712), (803, 804, 720), (726, 724, 725, 717), (726, 639, 631), (639, 726, 717, 626), (811, 723, 729, 818), (727, 722, 721), (727, 728, 722), (631, 637, 727), (637, 653, 728), (721, 729, 723), (736, 731, 722, 728), (722, 729, 721), (730, 718, 725), (811, 815, 723), (731, 736, 732), (736, 653, 642), (830, 737, 749, 840), (732, 649, 734), (649, 651, 734), (735, 830, 823), (733, 737, 735), (734, 737, 733), (737, 986, 749), (751, 750, 757, 754), (735, 739, 731), (739, 823, 827), (827, 818, 738), (741, 745, 742), (745, 746, 742), (745, 986, 734), (740, 741, 743), (655, 656, 743), (740, 747, 744), (743, 747, 740), (747, 1037, 835), (740, 748, 741), (748, 986, 745), (744, 749, 748), (744, 835, 839), (749, 839, 840), (666, 754, 743, 656), (754, 666, 751), (753, 743, 754), (750, 755, 752), (751, 755, 750), (755, 765, 764), (752, 770, 756), (752, 764, 770), (757, 987, 753), (759, 763, 764, 765), (991, 760, 766, 990), (759, 765, 675), (759, 766, 758), (992, 768, 760, 991), (766, 982, 990), (760, 767, 761), (763, 758, 761, 769), (992, 1038, 767), (769, 761, 762, 771), (763, 769, 764), (769, 770, 764), (769, 771, 772), (999, 776, 787, 788), (778, 781, 783), (781, 691, 692), (780, 777, 779, 785), (777, 778, 783), (783, 793, 792), (692, 784, 783), (784, 698, 793), (780, 997, 998), (788, 786, 998, 999), (785, 1039, 997), (792, 796, 779), (777, 786, 778), (786, 787, 778), (786, 788, 787), (785, 796, 1001, 1039), (789, 793, 702), (792, 793, 789), (702, 706, 804), (802, 808, 790), (791, 796, 789), (1000, 1001, 796), (799, 798, 801, 803), (1002, 806, 821, 1007), (802, 804, 801), (797, 798, 805), (805, 816, 800), (799, 816, 805), (799, 718, 816), (797, 806, 807), (807, 806, 1003), (802, 801, 807, 808), (797, 807, 801), (1040, 795, 809, 1004), (809, 795, 808), (1003, 1004, 807), (821, 820, 1006, 1007), (810, 815, 811), (814, 815, 810), (814, 816, 815), (816, 718, 815), (817, 827, 826), (811, 818, 817), (813, 1005, 1006), (812, 819, 813), (813, 819, 1005), (819, 1010, 1005), (826, 833, 812), (813, 820, 810), (820, 821, 814), (823, 822, 826, 827), (1037, 842, 841, 835), (823, 830, 828), (830, 840, 829), (825, 1008, 1009), (824, 831, 825), (831, 1041, 1008), (838, 845, 824), (825, 832, 822), (832, 833, 826), (825, 834, 832), (834, 819, 833), (1009, 1010, 834), (836, 841, 842), (836, 843, 837), (843, 1042, 1011), (836, 844, 843), (849, 844, 836), (837, 845, 838), (837, 1011, 1012), (845, 1012, 1041), (846, 849, 848), (1014, 847, 851, 1013), (850, 851, 847), (847, 853, 846), (853, 844, 849), (854, 844, 853), (1014, 1015, 854), (1015, 1042, 844), (159, 157, 156), (894, 157, 158), (1097, 1095, 1094), (1097, 1094, 1093), (1095, 1091, 1082), (1091, 1090, 1083), (1082, 1091, 1083), (1083, 1090, 1086), (1116, 1089, 1088), (1115, 1088, 1081), (1047, 1113, 1087), (1087, 1114, 1081), (1085, 1050, 1080), (1084, 1080, 1044), (1051, 1085, 1046), (1051, 1046, 1056), (1055, 1051, 1049), (1047, 1050, 1051), (1053, 1051, 1055), (1054, 1052, 1055), (1052, 1111, 1053), (1049, 1054, 1055), (1066, 1063, 1062), (1110, 1048, 1060), (1060, 1054, 1063), (1066, 1064, 1063), (1065, 1064, 1066), (1062, 1065, 1066), (1075, 1106, 1067), (1075, 1069, 1070), (1076, 1120, 1072), (1073, 1072, 1074), (1071, 1074, 1075), (1102, 1076, 1077), (1101, 1077, 1079), (1076, 1073, 1078), (1094, 1096, 1093), (1095, 1089, 1094), (1119, 1099, 1096), (1079, 1100, 1101), (1077, 1076, 1078), (1101, 1102, 1077), (1102, 1120, 1076), (1104, 1069, 1072, 1103), (1074, 1072, 1075), (1072, 1120, 1103), (1073, 1076, 1072), (1072, 1069, 1075), (1070, 1069, 1068), (1068, 1069, 1104, 1105), (1075, 1067, 1071), (1070, 1106, 1075), (1107, 1108, 1064, 1061), (1065, 1106, 1070), (1065, 1062, 1106), (1065, 1061, 1064), (1061, 1065, 1070, 1068), (1107, 1061, 1068, 1105), (1060, 1064, 1108, 1109), (1063, 1064, 1060), (1060, 1048, 1054), (1109, 1110, 1060), (1062, 1063, 1059), (1059, 1063, 1058), (1058, 1063, 1054, 1057), (1049, 1057, 1054), (1111, 1052, 1048, 1110), (1055, 1052, 1053), (1054, 1048, 1052), (1047, 1053, 1112, 1113), (1053, 1047, 1051), (1111, 1112, 1053), (1049, 1051, 1056), (1050, 1085, 1051), (1046, 1085, 1045), (1085, 1084, 1086, 1045), (1083, 1084, 1044), (1084, 1085, 1080), (1083, 1086, 1084), (1081, 1044, 1080, 1087), (1081, 1114, 1115), (1087, 1080, 1050, 1047), (1087, 1113, 1114), (1082, 1044, 1081, 1088), (1082, 1089, 1095), (1088, 1089, 1082), (1115, 1116, 1088), (1116, 1121, 1089), (1044, 1082, 1083), (1095, 1092, 1091), (1118, 1096, 1098, 1117), (1097, 1092, 1095), (1096, 1094, 1098), (1121, 1117, 1098, 1089), (1094, 1089, 1098), (1118, 1119, 1096), (1101, 990, 982), (902, 901, 1119), (1119, 1118, 902), (1118, 1117, 1024), (924, 1116, 1115), (1116, 924, 923), (1117, 1121, 922), (924, 1115, 934), (1024, 902, 1118), (923, 922, 1121), (922, 1024, 1117), (1121, 1116, 923), (934, 1115, 1114), (936, 935, 1113), (935, 934, 1114), (1114, 1113, 935), (1113, 1112, 936), (946, 937, 1111), (937, 936, 1112), (1112, 1111, 937), (1111, 1110, 946), (948, 947, 1109), (947, 946, 1110), (1109, 947, 1110), (1109, 1108, 948), (1108, 1107, 968), (948, 1108, 968), (1107, 1105, 969), (1105, 1104, 970), (1107, 969, 968), (970, 969, 1105), (970, 1104, 1035), (1104, 1103, 1035), (1103, 1120, 980), (1120, 1102, 981), (980, 1035, 1103), (1120, 981, 980), (1102, 1101, 982), (1101, 1100, 990), (982, 981, 1102), (900, 1119, 901), (900, 1099, 1119), (1096, 1099, 1093), (1091, 1092, 1090), (1046, 1045, 1056), (1049, 1056, 1057), (1079, 992, 991), (991, 990, 1100), (1100, 1079, 991), (886, 1099, 900, 888, 887), (1202, 1200, 1199), (1202, 1199, 1198), (1200, 1196, 1187), (1196, 1195, 1188), (1187, 1196, 1188), (1188, 1195, 1191), (1221, 1194, 1193), (1220, 1193, 1186), (1152, 1218, 1192), (1192, 1219, 1186), (1190, 1155, 1185), (1189, 1185, 1149), (1156, 1190, 1151), (1156, 1151, 1161), (1160, 1156, 1154), (1152, 1155, 1156), (1158, 1156, 1160), (1159, 1157, 1160), (1157, 1216, 1158), (1154, 1159, 1160), (1171, 1168, 1167), (1215, 1153, 1165), (1165, 1159, 1168), (1171, 1169, 1168), (1170, 1169, 1171), (1167, 1170, 1171), (1180, 1211, 1172), (1180, 1174, 1175), (1181, 1225, 1177), (1178, 1177, 1179), (1176, 1179, 1180), (1207, 1181, 1182), (1206, 1182, 1184), (1181, 1178, 1183), (1199, 1201, 1198), (1200, 1194, 1199), (1224, 1204, 1201), (1184, 1205, 1206), (1182, 1181, 1183), (1206, 1207, 1182), (1207, 1225, 1181), (1209, 1174, 1177, 1208), (1179, 1177, 1180), (1177, 1225, 1208), (1178, 1181, 1177), (1177, 1174, 1180), (1175, 1174, 1173), (1173, 1174, 1209, 1210), (1180, 1172, 1176), (1175, 1211, 1180), (1212, 1213, 1169, 1166), (1170, 1211, 1175), (1170, 1167, 1211), (1170, 1166, 1169), (1166, 1170, 1175, 1173), (1212, 1166, 1173, 1210), (1165, 1169, 1213, 1214), (1168, 1169, 1165), (1165, 1153, 1159), (1214, 1215, 1165), (1167, 1168, 1164), (1164, 1168, 1163), (1163, 1168, 1159, 1162), (1154, 1162, 1159), (1216, 1157, 1153, 1215), (1160, 1157, 1158), (1159, 1153, 1157), (1152, 1158, 1217, 1218), (1158, 1152, 1156), (1216, 1217, 1158), (1154, 1156, 1161), (1155, 1190, 1156), (1151, 1190, 1150), (1190, 1189, 1191, 1150), (1188, 1189, 1149), (1189, 1190, 1185), (1188, 1191, 1189), (1186, 1149, 1185, 1192), (1186, 1219, 1220), (1192, 1185, 1155, 1152), (1192, 1218, 1219), (1187, 1149, 1186, 1193), (1187, 1194, 1200), (1193, 1194, 1187), (1220, 1221, 1193), (1221, 1226, 1194), (1149, 1187, 1188), (1200, 1197, 1196), (1223, 1201, 1203, 1222), (1202, 1197, 1200), (1201, 1199, 1203), (1226, 1222, 1203, 1194), (1199, 1194, 1203), (1223, 1224, 1201), (1206, 1144, 1143), (1127, 1126, 1224), (1224, 1223, 1127), (1223, 1222, 1147), (1130, 1221, 1220), (1221, 1130, 1129), (1222, 1226, 1128), (1130, 1220, 1131), (1147, 1127, 1223), (1129, 1128, 1226), (1128, 1147, 1222), (1226, 1221, 1129), (1131, 1220, 1219), (1133, 1132, 1218), (1132, 1131, 1219), (1219, 1218, 1132), (1218, 1217, 1133), (1135, 1134, 1216), (1134, 1133, 1217), (1217, 1216, 1134), (1216, 1215, 1135), (1137, 1136, 1214), (1136, 1135, 1215), (1214, 1136, 1215), (1214, 1213, 1137), (1213, 1212, 1138), (1137, 1213, 1138), (1212, 1210, 1139), (1210, 1209, 1140), (1212, 1139, 1138), (1140, 1139, 1210), (1140, 1209, 1148), (1209, 1208, 1148), (1208, 1225, 1141), (1225, 1207, 1142), (1141, 1148, 1208), (1225, 1142, 1141), (1207, 1206, 1143), (1206, 1205, 1144), (1143, 1142, 1207), (1125, 1224, 1126), (1125, 1204, 1224), (1201, 1204, 1198), (1196, 1197, 1195), (1151, 1150, 1161), (1154, 1161, 1162), (1184, 1146, 1145), (1145, 1144, 1205), (1205, 1184, 1145), (1122, 1204, 1125), (1013, 1043, 1122), (1146, 996, 995), (999, 998, 1145), (998, 997, 1143), (1145, 998, 1144), (1146, 995, 999), (1143, 1144, 998), (1145, 1146, 999), (997, 1039, 1142), (1039, 1001, 1142), (997, 1142, 1143), (1141, 1142, 1001), (1001, 1000, 1141), (1000, 1040, 1140), (1141, 1000, 1148), (1140, 1148, 1000), (1040, 1004, 1139), (1004, 1003, 1137), (1040, 1139, 1140), (1138, 1139, 1004), (1138, 1004, 1137), (1003, 1002, 1137), (1002, 1007, 1136), (1136, 1137, 1002), (1007, 1006, 1135), (1006, 1005, 1134), (1007, 1135, 1136), (1134, 1135, 1006), (1005, 1010, 1133), (1010, 1009, 1132), (1005, 1133, 1134), (1132, 1133, 1010), (1009, 1008, 1130), (1008, 1041, 1129), (1009, 1131, 1132), (1130, 1131, 1009), (1130, 1008, 1129), (1041, 1012, 1128), (1012, 1011, 1147), (1128, 1129, 1041), (1128, 1012, 1147), (1011, 1042, 1127), (1042, 1015, 1126), (1127, 1147, 1011), (1127, 1042, 1126), (1015, 1014, 1125), (1014, 1013, 1122), (1125, 1126, 1015), (1125, 1014, 1122), (1303, 1301, 1300), (1303, 1300, 1299), (1301, 1297, 1288), (1297, 1296, 1289), (1288, 1297, 1289), (1289, 1296, 1292), (1322, 1295, 1294), (1321, 1294, 1287), (1253, 1319, 1293), (1293, 1320, 1287), (1291, 1256, 1286), (1290, 1286, 1250), (1257, 1291, 1252), (1257, 1252, 1262), (1261, 1257, 1255), (1253, 1256, 1257), (1259, 1257, 1261), (1260, 1258, 1261), (1258, 1317, 1259), (1255, 1260, 1261), (1272, 1269, 1268), (1316, 1254, 1266), (1266, 1260, 1269), (1272, 1270, 1269), (1271, 1270, 1272), (1268, 1271, 1272), (1281, 1312, 1273), (1281, 1275, 1276), (1282, 1326, 1278), (1279, 1278, 1280), (1277, 1280, 1281), (1308, 1282, 1283), (1307, 1283, 1285), (1282, 1279, 1284), (1300, 1302, 1299), (1301, 1295, 1300), (1325, 1305, 1302), (1285, 1306, 1307), (1283, 1282, 1284), (1307, 1308, 1283), (1308, 1326, 1282), (1310, 1275, 1278, 1309), (1280, 1278, 1281), (1278, 1326, 1309), (1279, 1282, 1278), (1278, 1275, 1281), (1276, 1275, 1274), (1274, 1275, 1310, 1311), (1281, 1273, 1277), (1276, 1312, 1281), (1313, 1314, 1270, 1267), (1271, 1312, 1276), (1271, 1268, 1312), (1271, 1267, 1270), (1267, 1271, 1276, 1274), (1313, 1267, 1274, 1311), (1266, 1270, 1314, 1315), (1269, 1270, 1266), (1266, 1254, 1260), (1315, 1316, 1266), (1268, 1269, 1265), (1265, 1269, 1264), (1264, 1269, 1260, 1263), (1255, 1263, 1260), (1317, 1258, 1254, 1316), (1261, 1258, 1259), (1260, 1254, 1258), (1253, 1259, 1318, 1319), (1259, 1253, 1257), (1317, 1318, 1259), (1255, 1257, 1262), (1256, 1291, 1257), (1252, 1291, 1251), (1291, 1290, 1292, 1251), (1289, 1290, 1250), (1290, 1291, 1286), (1289, 1292, 1290), (1287, 1250, 1286, 1293), (1287, 1320, 1321), (1293, 1286, 1256, 1253), (1293, 1319, 1320), (1288, 1250, 1287, 1294), (1288, 1295, 1301), (1294, 1295, 1288), (1321, 1322, 1294), (1322, 1327, 1295), (1250, 1288, 1289), (1301, 1298, 1297), (1324, 1302, 1304, 1323), (1303, 1298, 1301), (1302, 1300, 1304), (1327, 1323, 1304, 1295), (1300, 1295, 1304), (1324, 1325, 1302), (1307, 1245, 1244), (1228, 1227, 1325), (1325, 1324, 1228), (1324, 1323, 1248), (1231, 1322, 1321), (1322, 1231, 1230), (1323, 1327, 1229), (1231, 1321, 1232), (1248, 1228, 1324), (1230, 1229, 1327), (1229, 1248, 1323), (1327, 1322, 1230), (1232, 1321, 1320), (1234, 1233, 1319), (1233, 1232, 1320), (1320, 1319, 1233), (1319, 1318, 1234), (1236, 1235, 1317), (1235, 1234, 1318), (1318, 1317, 1235), (1317, 1316, 1236), (1238, 1237, 1315), (1237, 1236, 1316), (1315, 1237, 1316), (1315, 1314, 1238), (1314, 1313, 1239), (1238, 1314, 1239), (1313, 1311, 1240), (1311, 1310, 1241), (1313, 1240, 1239), (1241, 1240, 1311), (1241, 1310, 1249), (1310, 1309, 1249), (1309, 1326, 1242), (1326, 1308, 1243), (1242, 1249, 1309), (1326, 1243, 1242), (1308, 1307, 1244), (1307, 1306, 1245), (1244, 1243, 1308), (1123, 1325, 1227), (1123, 1305, 1325), (1302, 1305, 1299), (1297, 1298, 1296), (1252, 1251, 1262), (1255, 1262, 1263), (1285, 1247, 1246), (1246, 1245, 1306), (1306, 1285, 1246), (1124, 1305, 1123), (1244, 904, 1243), (775, 774, 1124), (1124, 1123, 775), (1123, 1227, 983), (1228, 1248, 985), (1248, 1229, 985), (1228, 985, 984), (1123, 983, 775), (1227, 1228, 983), (971, 985, 1229), (1228, 984, 983), (1230, 1231, 972), (1231, 1232, 1031), (1230, 972, 971), (1229, 1230, 971), (949, 1031, 1233), (1031, 972, 1231), (1233, 1234, 949), (1234, 1235, 950), (949, 1234, 950), (1232, 1233, 1031), (951, 950, 1235), (1235, 1236, 951), (1236, 1237, 938), (939, 1238, 940), (938, 951, 1236), (939, 938, 1237), (928, 927, 1241), (927, 926, 1240), (1239, 940, 1238), (903, 928, 1242), (940, 1239, 926), (904, 903, 1242), (926, 1239, 1240), (939, 1237, 1238), (890, 905, 1245), (905, 904, 1244), (927, 1240, 1241), (78, 891, 1247), (891, 890, 1246), (1247, 891, 1246), (928, 1241, 1249), (928, 1249, 1242), (1244, 1245, 905), (1245, 1246, 890), (1242, 1243, 904), (1406, 1404, 1403), (1406, 1403, 1402), (1404, 1400, 1391), (1400, 1399, 1392), (1391, 1400, 1392), (1392, 1399, 1395), (1425, 1398, 1397), (1424, 1397, 1390), (1356, 1422, 1396), (1396, 1423, 1390), (1394, 1359, 1389), (1393, 1389, 1353), (1360, 1394, 1355), (1360, 1355, 1365), (1364, 1360, 1358), (1356, 1359, 1360), (1362, 1360, 1364), (1363, 1361, 1364), (1361, 1420, 1362), (1358, 1363, 1364), (1375, 1372, 1371), (1419, 1357, 1369), (1369, 1363, 1372), (1375, 1373, 1372), (1374, 1373, 1375), (1371, 1374, 1375), (1384, 1415, 1376), (1384, 1378, 1379), (1385, 1429, 1381), (1382, 1381, 1383), (1380, 1383, 1384), (1411, 1385, 1386), (1410, 1386, 1388), (1385, 1382, 1387), (1403, 1405, 1402), (1404, 1398, 1403), (1428, 1408, 1405), (1388, 1409, 1410), (1386, 1385, 1387), (1410, 1411, 1386), (1411, 1429, 1385), (1413, 1378, 1381, 1412), (1383, 1381, 1384), (1381, 1429, 1412), (1382, 1385, 1381), (1381, 1378, 1384), (1379, 1378, 1377), (1377, 1378, 1413, 1414), (1384, 1376, 1380), (1379, 1415, 1384), (1416, 1417, 1373, 1370), (1374, 1415, 1379), (1374, 1371, 1415), (1374, 1370, 1373), (1370, 1374, 1379, 1377), (1416, 1370, 1377, 1414), (1369, 1373, 1417, 1418), (1372, 1373, 1369), (1369, 1357, 1363), (1418, 1419, 1369), (1371, 1372, 1368), (1368, 1372, 1367), (1367, 1372, 1363, 1366), (1358, 1366, 1363), (1420, 1361, 1357, 1419), (1364, 1361, 1362), (1363, 1357, 1361), (1356, 1362, 1421, 1422), (1362, 1356, 1360), (1420, 1421, 1362), (1358, 1360, 1365), (1359, 1394, 1360), (1355, 1394, 1354), (1394, 1393, 1395, 1354), (1392, 1393, 1353), (1393, 1394, 1389), (1392, 1395, 1393), (1390, 1353, 1389, 1396), (1390, 1423, 1424), (1396, 1389, 1359, 1356), (1396, 1422, 1423), (1391, 1353, 1390, 1397), (1391, 1398, 1404), (1397, 1398, 1391), (1424, 1425, 1397), (1425, 1430, 1398), (1353, 1391, 1392), (1404, 1401, 1400), (1427, 1405, 1407, 1426), (1406, 1401, 1404), (1405, 1403, 1407), (1430, 1426, 1407, 1398), (1403, 1398, 1407), (1427, 1428, 1405), (1410, 1348, 1347), (1331, 1330, 1428), (1428, 1427, 1331), (1427, 1426, 1351), (1334, 1425, 1424), (1425, 1334, 1333), (1426, 1430, 1332), (1334, 1424, 1335), (1351, 1331, 1427), (1333, 1332, 1430), (1332, 1351, 1426), (1430, 1425, 1333), (1335, 1424, 1423), (1337, 1336, 1422), (1336, 1335, 1423), (1423, 1422, 1336), (1422, 1421, 1337), (1339, 1338, 1420), (1338, 1337, 1421), (1421, 1420, 1338), (1420, 1419, 1339), (1341, 1340, 1418), (1340, 1339, 1419), (1418, 1340, 1419), (1418, 1417, 1341), (1417, 1416, 1342), (1341, 1417, 1342), (1416, 1414, 1343), (1414, 1413, 1344), (1416, 1343, 1342), (1344, 1343, 1414), (1344, 1413, 1352), (1413, 1412, 1352), (1412, 1429, 1345), (1429, 1411, 1346), (1345, 1352, 1412), (1429, 1346, 1345), (1411, 1410, 1347), (1410, 1409, 1348), (1347, 1346, 1411), (1329, 1428, 1330), (1329, 1408, 1428), (1405, 1408, 1402), (1400, 1401, 1399), (1355, 1354, 1365), (1358, 1365, 1366), (1388, 1350, 1349), (1349, 1348, 1409), (1409, 1388, 1349), (1328, 1408, 1329), (1344, 1352, 878), (883, 882, 1348), (882, 881, 1346), (1338, 873, 872), (879, 878, 1352), (878, 877, 1344), (1337, 871, 1336), (873, 1338, 1339), (881, 879, 1345), (1338, 872, 1337), (877, 1018, 1343), (1018, 876, 1342), (1336, 869, 1335), (871, 1337, 872), (876, 875, 1341), (875, 874, 1340), (1335, 868, 1334), (869, 1336, 871), (874, 873, 1339), (1334, 867, 1333), (868, 1335, 869), (1333, 866, 1332), (867, 1334, 868), (1332, 865, 1351), (866, 1333, 867), (866, 865, 1332), (1351, 864, 1331), (865, 864, 1351), (864, 863, 1331), (1331, 863, 1330), (863, 1017, 1330), (1017, 859, 1329), (1329, 859, 1328), (859, 858, 1328), (858, 857, 1328), (1330, 1017, 1329), (1340, 874, 1339), (1350, 885, 71), (71, 883, 1349), (875, 1340, 1341), (1350, 71, 1349), (1347, 1348, 882), (1348, 1349, 883), (876, 1341, 1342), (1343, 1018, 1342), (1352, 1345, 879), (1345, 1346, 881), (1346, 1347, 882), (877, 1343, 1344)])
me_grid.polygons.foreach_set('material_index', [1, 1, 1, 1, 1, 1, 1, 1, 1, 1, 1, 1, 1, 1, 1, 1, 1, 1, 1, 1, 1, 1, 1, 1, 1, 1, 1, 1, 1, 1, 1, 1, 1, 1, 1, 1, 1, 1, 1, 1, 1, 1, 1, 1, 1, 1, 1, 1, 1, 1, 1, 1, 1, 1, 1, 1, 1, 1, 1, 1, 1, 1, 1, 2, 1, 5, 5, 5, 5, 1, 5, 1, 1, 5, 5, 5, 5, 5, 5, 1, 1, 1, 1, 1, 1, 1, 1, 1, 1, 1, 1, 1, 1, 1, 1, 1, 1, 1, 1, 1, 1, 1, 1, 1, 1, 1, 1, 1, 1, 1, 1, 1, 1, 1, 1, 1, 1, 1, 1, 1, 1, 1, 1, 2, 1, 1, 1, 1, 1, 2, 2, 2, 2, 2, 2, 2, 2, 2, 2, 2, 5, 5, 5, 5, 5, 5, 5, 5, 5, 5, 5, 5, 5, 5, 5, 5, 5, 5, 5, 5, 5, 5, 5, 5, 5, 5, 1, 1, 1, 1, 1, 1, 1, 1, 1, 1, 1, 4, 1, 4, 1, 4, 1, 4, 1, 4, 4, 1, 1, 2, 2, 2, 2, 2, 2, 2, 2, 2, 2, 2, 2, 2, 2, 2, 2, 5, 5, 5, 5, 5, 5, 5, 5, 5, 5, 5, 5, 5, 5, 5, 5, 4, 4, 4, 5, 4, 4, 4, 4, 5, 5, 4, 4, 4, 4, 4, 4, 4, 4, 4, 4, 4, 4, 4, 4, 4, 4, 4, 4, 4, 4, 4, 2, 4, 2, 2, 2, 2, 2, 4, 4, 2, 2, 2, 2, 2, 2, 2, 2, 2, 2, 2, 2, 2, 2, 2, 5, 5, 5, 5, 5, 5, 5, 5, 5, 5, 5, 5, 5, 5, 5, 5, 5, 5, 5, 5, 5, 5, 5, 5, 5, 5, 5, 5, 5, 4, 5, 5, 4, 4, 4, 4, 4, 4, 4, 4, 4, 4, 4, 4, 4, 4, 4, 4, 4, 4, 4, 2, 2, 2, 2, 2, 2, 2, 2, 4, 2, 2, 2, 2, 2, 2, 2, 2, 2, 2, 2, 2, 2, 2, 2, 2, 2, 2, 2, 5, 5, 5, 5, 5, 5, 5, 5, 5, 5, 5, 5, 5, 5, 5, 5, 5, 5, 5, 5, 5, 5, 5, 4, 5, 4, 4, 4, 4, 4, 4, 4, 4, 4, 4, 4, 4, 4, 4, 4, 4, 4, 4, 4, 4, 4, 4, 2, 2, 2, 2, 4, 2, 2, 2, 2, 2, 2, 2, 2, 2, 2, 2, 2, 2, 2, 2, 2, 2, 2, 2, 2, 2, 2, 2, 2, 5, 5, 5, 5, 5, 5, 5, 5, 5, 5, 5, 5, 4, 3, 3, 3, 3, 4, 3, 3, 3, 3, 3, 3, 4, 3, 4, 4, 3, 3, 3, 4, 3, 3, 3, 3, 2, 2, 2, 2, 2, 2, 2, 2, 2, 2, 2, 2, 2, 2, 2, 2, 5, 5, 5, 5, 5, 5, 5, 5, 5, 5, 5, 5, 5, 5, 3, 3, 5, 5, 3, 5, 3, 3, 3, 3, 3, 3, 3, 3, 3, 3, 3, 3, 3, 3, 3, 3, 3, 3, 3, 3, 3, 3, 3, 3, 3, 3, 3, 3, 3, 3, 3, 3, 3, 3, 3, 3, 3, 3, 3, 3, 3, 3, 3, 3, 3, 3, 3, 3, 3, 3, 3, 3, 3, 3, 3, 3, 2, 2, 2, 2, 2, 2, 2, 2, 2, 2, 2, 2, 2, 2, 2, 5, 3, 3, 3, 3, 3, 3, 3, 3, 3, 3, 3, 3, 3, 3, 3, 3, 3, 3, 3, 3, 3, 3, 3, 3, 3, 3, 3, 3, 3, 3, 3, 3, 3, 3, 3, 3, 3, 3, 3, 3, 3, 3, 3, 3, 3, 3, 3, 3, 3, 3, 3, 3, 3, 3, 3, 3, 3, 3, 3, 3, 3, 3, 3, 3, 3, 3, 3, 3, 3, 3, 3, 3, 3, 2, 2, 1, 4, 1, 1, 1, 2, 2, 2, 1, 1, 5, 3, 3, 3, 5, 5, 3, 2, 3, 3, 3, 3, 3, 2, 2, 5, 5, 4, 4, 4, 4, 1, 1, 1, 1, 1, 1, 1, 1, 1, 1, 1, 1, 1, 1, 1, 1, 1, 1, 1, 1, 1, 1, 1, 1, 1, 1, 1, 1, 1, 1, 1, 1, 1, 1, 1, 1, 1, 1, 1, 1, 1, 1, 1, 1, 1, 1, 1, 1, 1, 1, 1, 1, 1, 1, 1, 1, 1, 1, 1, 1, 1, 1, 1, 1, 1, 1, 1, 1, 1, 1, 1, 1, 1, 1, 1, 1, 2, 5, 5, 5, 5, 5, 5, 5, 5, 1, 5, 1, 5, 1, 1, 1, 5, 5, 5, 5, 5, 5, 1, 1, 1, 1, 1, 1, 1, 1, 1, 1, 1, 1, 1, 1, 1, 1, 1, 1, 1, 1, 1, 1, 1, 1, 1, 1, 1, 1, 1, 1, 1, 1, 1, 1, 1, 1, 1, 1, 1, 1, 1, 1, 1, 1, 1, 1, 1, 1, 1, 1, 1, 1, 1, 1, 1, 1, 1, 1, 1, 1, 1, 2, 1, 1, 1, 1, 1, 2, 2, 2, 2, 2, 2, 2, 2, 5, 2, 2, 2, 2, 2, 2, 2, 2, 2, 2, 5, 5, 5, 5, 5, 5, 5, 5, 5, 5, 5, 5, 5, 5, 5, 5, 5, 5, 5, 5, 5, 5, 1, 1, 1, 1, 1, 1, 1, 1, 4, 1, 1, 4, 4, 1, 1, 1, 1, 1, 1, 1, 1, 1, 1, 1, 4, 1, 1, 1, 1, 4, 1, 1, 1, 4, 4, 1, 1, 1, 1, 1, 1, 1, 1, 4, 1, 1, 1, 1, 4, 4, 1, 1, 1, 2, 2, 2, 2, 2, 2, 2, 2, 2, 2, 2, 2, 2, 2, 2, 2, 2, 2, 2, 2, 2, 2, 5, 2, 2, 2, 5, 5, 5, 5, 5, 5, 5, 5, 5, 5, 5, 5, 5, 5, 5, 5, 5, 5, 5, 5, 5, 5, 5, 5, 5, 5, 4, 5, 4, 4, 5, 4, 5, 5, 5, 4, 4, 4, 4, 4, 4, 4, 4, 4, 4, 4, 4, 4, 4, 4, 4, 4, 4, 4, 4, 4, 4, 4, 4, 4, 4, 4, 4, 4, 4, 4, 4, 4, 4, 4, 4, 4, 4, 4, 4, 2, 4, 4, 4, 4, 2, 2, 2, 2, 2, 2, 2, 2, 2, 4, 2, 2, 2, 2, 2, 2, 2, 2, 2, 2, 2, 2, 2, 2, 2, 2, 2, 2, 2, 2, 2, 2, 5, 2, 2, 2, 5, 5, 5, 5, 5, 5, 5, 5, 5, 5, 5, 5, 5, 5, 5, 5, 5, 5, 5, 5, 5, 5, 5, 5, 5, 5, 5, 4, 5, 4, 5, 4, 4, 4, 5, 5, 4, 4, 4, 5, 5, 5, 4, 5, 4, 4, 4, 4, 4, 4, 4, 4, 4, 4, 4, 4, 4, 4, 4, 4, 4, 4, 4, 4, 4, 4, 4, 4, 4, 4, 4, 4, 4, 4, 4, 4, 4, 4, 4, 4, 4, 4, 4, 4, 4, 4, 4, 4, 4, 2, 2, 2, 4, 4, 4, 2, 2, 2, 2, 2, 2, 2, 2, 2, 2, 4, 2, 2, 2, 2, 2, 2, 2, 2, 2, 2, 2, 2, 2, 2, 2, 2, 2, 2, 2, 2, 2, 2, 2, 5, 2, 2, 2, 5, 5, 5, 5, 5, 5, 5, 5, 5, 5, 5, 5, 5, 5, 5, 5, 5, 5, 5, 5, 5, 5, 5, 5, 5, 5, 5, 4, 4, 5, 5, 5, 5, 4, 4, 4, 5, 4, 5, 5, 4, 4, 4, 4, 4, 4, 4, 4, 4, 4, 4, 4, 4, 4, 4, 4, 4, 4, 4, 4, 4, 4, 4, 4, 4, 4, 4, 4, 4, 4, 4, 4, 4, 4, 4, 2, 4, 2, 2, 2, 4, 2, 2, 4, 2, 2, 2, 2, 2, 2, 2, 2, 2, 2, 2, 2, 2, 2, 2, 2, 2, 2, 2, 2, 2, 2, 2, 5, 2, 2, 2, 2, 2, 2, 5, 5, 5, 5, 5, 5, 5, 5, 5, 5, 5, 5, 5, 5, 5, 5, 5, 5, 5, 5, 5, 5, 3, 3, 3, 4, 3, 4, 3, 3, 3, 4, 4, 3, 3, 3, 4, 3, 4, 3, 3, 3, 3, 3, 4, 3, 3, 3, 3, 3, 4, 3, 4, 3, 3, 4, 4, 3, 3, 2, 2, 2, 2, 2, 2, 2, 2, 2, 2, 2, 2, 2, 2, 2, 5, 2, 2, 2, 5, 5, 5, 5, 5, 5, 5, 5, 5, 5, 3, 5, 5, 3, 3, 5, 5, 3, 3, 3, 3, 3, 3, 3, 3, 3, 3, 3, 3, 3, 3, 3, 3, 3, 3, 3, 3, 3, 3, 3, 3, 3, 3, 3, 3, 3, 3, 3, 3, 3, 3, 3, 3, 3, 3, 3, 3, 3, 3, 3, 3, 3, 3, 3, 3, 3, 3, 3, 3, 2, 3, 3, 3, 3, 3, 3, 3, 3, 3, 3, 3, 3, 3, 3, 3, 3, 3, 2, 3, 2, 2, 2, 2, 2, 3, 2, 2, 2, 2, 2, 2, 2, 2, 2, 2, 2, 2, 2, 3, 3, 3, 3, 3, 3, 3, 3, 3, 3, 3, 3, 3, 3, 3, 3, 3, 3, 3, 3, 3, 3, 3, 3, 3, 3, 3, 3, 3, 3, 3, 3, 3, 3, 3, 3, 3, 3, 3, 3, 3, 3, 3, 3, 3, 3, 3, 3, 3, 3, 3, 3, 3, 3, 3, 3, 3, 3, 3, 3, 3, 3, 3, 3, 3, 3, 3, 3, 3, 3, 3, 3, 3, 3, 3, 3, 3, 3, 3, 2, 2, 2, 2, 2, 2, 2, 2, 2, 2, 2, 2, 2, 2, 2, 2, 2, 2, 2, 2, 2, 2, 2, 2, 2, 2, 2, 2, 2, 2, 2, 2, 2, 2, 2, 2, 2, 2, 2, 2, 2, 2, 2, 2, 2, 2, 2, 2, 2, 2, 2, 2, 2, 2, 2, 2, 2, 2, 2, 2, 2, 2, 2, 2, 2, 2, 2, 2, 2, 2, 2, 2, 2, 2, 2, 2, 2, 2, 2, 2, 2, 2, 2, 2, 2, 2, 2, 2, 2, 2, 2, 2, 2, 2, 2, 2, 2, 2, 2, 2, 2, 2, 2, 2, 2, 2, 2, 2, 2, 2, 2, 2, 2, 2, 2, 2, 2, 2, 2, 2, 2, 2, 2, 2, 2, 2, 2, 2, 2, 2, 2, 2, 2, 2, 2, 2, 2, 2, 2, 2, 2, 2, 2, 2, 2, 2, 3, 3, 3, 3, 3, 3, 3, 3, 3, 3, 3, 3, 3, 3, 3, 3, 3, 3, 3, 3, 3, 3, 3, 3, 3, 3, 3, 3, 3, 3, 3, 3, 3, 3, 3, 3, 3, 3, 3, 3, 3, 3, 3, 3, 3, 3, 3, 3, 3, 3, 3, 3, 3, 3, 3, 3, 3, 3, 3, 3, 3, 3, 3, 3, 3, 3, 3, 3, 3, 3, 3, 3, 3, 3, 3, 3, 3, 3, 3, 3, 3, 3, 3, 3, 3, 3, 3, 3, 3, 3, 3, 3, 3, 3, 3, 3, 3, 3, 3, 3, 3, 3, 3, 3, 3, 3, 3, 3, 3, 3, 3, 3, 3, 3, 3, 3, 3, 3, 3, 3, 3, 3, 3, 3, 3, 3, 3, 3, 3, 3, 3, 3, 3, 3, 3, 3, 3, 3, 3, 3, 3, 3, 3, 3, 3, 3, 3, 3, 3, 3, 3, 3, 3, 3, 3, 3, 3, 3, 3, 3, 3, 3, 3, 3, 3, 3, 3, 3, 3, 3, 3, 3, 3, 3, 3, 3, 3, 3, 3, 3, 3, 3, 3, 3, 3, 3, 3, 3, 3, 3, 3, 3, 3, 5, 5, 5, 5, 5, 5, 5, 5, 5, 5, 5, 5, 5, 5, 5, 5, 5, 5, 5, 5, 5, 5, 5, 5, 5, 5, 5, 5, 5, 5, 5, 5, 5, 5, 5, 5, 5, 5, 5, 5, 5, 5, 5, 5, 5, 5, 5, 5, 5, 5, 5, 5, 5, 5, 5, 5, 5, 5, 5, 5, 5, 5, 5, 5, 5, 5, 5, 5, 5, 5, 5, 5, 5, 5, 5, 5, 5, 5, 5, 5, 5, 5, 5, 5, 5, 5, 5, 5, 5, 5, 5, 5, 5, 5, 5, 5, 5, 5, 5, 5, 5, 5, 5, 5, 5, 5, 5, 5, 5, 5, 5, 5, 5, 5, 5, 5, 5, 5, 5, 5, 5, 5, 5, 5, 5, 5, 5, 5, 5, 5, 5, 5, 5, 5, 5, 5, 5, 5, 5, 5, 5, 5, 5, 5, 5, 5, 5, 5, 5, 5, 5, 5, 5, 5, 5, 5, 5, 5, 5, 5, 5, 5, 5, 5, 5, 5, 5, 5, 5, 5, 5, 5, 5, 5, 5, 5, 5, 5, 5, 5, 5, 5, 5, 5, 5, 5, 5, 5, 5, 5, 1, 1, 1, 1, 1, 1, 1, 1, 1, 1, 1, 1, 1, 1, 1, 1, 1, 1, 1, 1, 1, 1, 1, 1, 1, 1, 1, 1, 1, 1, 1, 1, 1, 1, 1, 1, 1, 1, 1, 1, 1, 1, 1, 1, 1, 1, 1, 1, 1, 1, 1, 1, 1, 1, 1, 1, 1, 1, 1, 1, 1, 1, 1, 1, 1, 1, 1, 1, 1, 1, 1, 1, 1, 1, 1, 1, 1, 1, 1, 1, 1, 1, 1, 1, 1, 1, 1, 1, 1, 1, 1, 1, 1, 1, 1, 1, 1, 1, 1, 1, 1, 1, 1, 1, 1, 1, 1, 1, 1, 1, 1, 1, 1, 1, 1, 1, 1, 1, 1, 1, 1, 1, 1, 1, 1, 1, 1, 1, 1, 1, 1, 1, 1, 1, 1, 1, 1, 1, 1, 1, 1, 1, 1, 1, 1, 1, 1, 1, 1, 1, 1, 1, 1, 1, 1, 1, 1, 1, 1, 1, 1, 1, 1, 1, 1, 1, 1, 1, 1, 1, 1, 1, 1, 1, 1, 1, 1, 1, 1, 1, 1, 1, 1, 1, 1, 1, 1, 1, 1, 1, 1, 1, 1])
me_grid.materials.append(mat_material_001)
me_grid.materials.append(mat_material_002)
me_grid.materials.append(mat_material_003)
me_grid.materials.append(mat_material_004)
me_grid.materials.append(mat_material_005)
me_grid.materials.append(mat_material_006)
me_grid.materials.append(mat_material_007)
me_grid.use_remesh_preserve_volume = False
me_grid.use_remesh_preserve_attributes = False
me_grid.use_mirror_vertex_groups = False
me_grid.update()

# ---- objects
ob_grid = bpy.data.objects.new('Grid', me_grid)

# ---- transforms, parenting, visibility, modifiers, constraints
ob_grid.location = (0.0, 0.0, 0.389)
ob_grid.scale = (10.0, 10.0, 10.0)
ob_grid.lineart.crease_threshold = 0.0

# ---- collection membership
col_collection_1.objects.link(ob_grid)

# ---- scene / render settings (as saved in the file)
scene.frame_start = 1; scene.frame_end = 250; scene.frame_set(6)
scene.render.engine = 'BLENDER_EEVEE_NEXT'
scene.render.resolution_percentage = 50
scene.render.dither_intensity = 0.0
scene.cycles.use_denoising = False
scene.cycles.samples = 128
scene.cycles.sampling_pattern = 'TABULATED_SOBOL'
scene.cycles.light_sampling_threshold = 0.0
scene.cycles.use_adaptive_sampling = False
scene.cycles.use_light_tree = False
scene.cycles.blur_glossy = 0.0
scene.cycles.sample_clamp_indirect = 0.0
scene.view_settings.view_transform = 'Standard'
bpy.context.view_layer.update()

# ---- added for rendering (the .blend has no active camera and no usable light): camera, sun
cam_auto = bpy.data.cameras.new('AutoCamera')
cam_auto.lens = 50.0
cam_auto.sensor_width = 36.0
cam_auto.clip_end = 1000.0
ob_auto_camera = bpy.data.objects.new('AutoCamera', cam_auto)
scene.collection.objects.link(ob_auto_camera)
ob_auto_camera.location = (35.2598, -42.2974, 28.4604)
ob_auto_camera.rotation_euler = (1.09748, -7.21219e-08, 0.694738)
scene.camera = ob_auto_camera
light_auto_sun = bpy.data.lights.new('AutoSun', 'SUN')
light_auto_sun.energy = 3.0
light_auto_sun.angle = 0.0523599
ob_auto_sun = bpy.data.objects.new('AutoSun', light_auto_sun)
scene.collection.objects.link(ob_auto_sun)
ob_auto_sun.rotation_euler = (0.872665, 0.174533, 0.523599)
bpy.context.view_layer.update()
